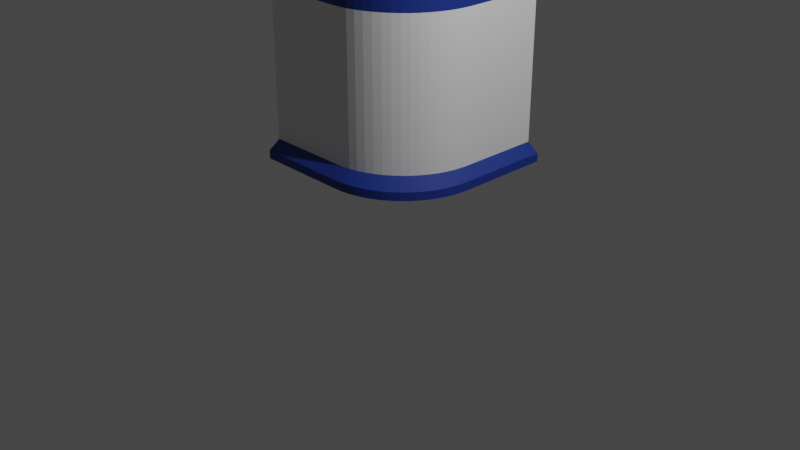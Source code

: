 # Source: wall_2_corner_2_8.blend  (saved by Blender 4.0.36; exported with 4.5.12 LTS)
import bpy
from mathutils import Matrix  # noqa: F401  (used for matrix-valued properties, if any)

bpy.ops.wm.read_factory_settings(use_empty=True)
scene = bpy.context.scene
scene.name = 'Scene'

# ---- collections
col_collection = bpy.data.collections.new('Collection'); scene.collection.children.link(col_collection)

# ---- materials (node trees are filled in below, after node groups)
mat_wall_2_core = bpy.data.materials.new('Wall_2_core')
mat_wall_2_core.alpha_threshold = 0.0
mat_wall_2_core.use_transparent_shadow = False
mat_wall_2_core.roughness = 0.5
mat_wall_2_core.line_color = (0.0, 0.0, 0.0, 1.0)
mat_wall_2_deco = bpy.data.materials.new('Wall_2_deco')
mat_wall_2_deco.use_transparent_shadow = False

# ---- material node trees
mat_wall_2_core.use_nodes = True; mat_wall_2_core.node_tree.nodes.clear()
_N = mat_wall_2_core.node_tree.nodes; _L = mat_wall_2_core.node_tree.links
n0 = _N.new('ShaderNodeOutputMaterial'); n0.name = 'Material Output'; n0.location = (300, 300)
n1 = _N.new('ShaderNodeBsdfPrincipled'); n1.name = 'Principled BSDF'; n1.location = (10, 300)
n1.distribution = 'GGX'
n1.subsurface_method = 'RANDOM_WALK_SKIN'
n1.inputs[3].default_value = 1.45
n1.inputs[27].default_value = (0.0, 0.0, 0.0, 1.0)
n1.inputs[28].default_value = 1.0
_L.new(n1.outputs[0], n0.inputs[0])
n0.is_active_output = True
mat_wall_2_deco.use_nodes = True; mat_wall_2_deco.node_tree.nodes.clear()
_N = mat_wall_2_deco.node_tree.nodes; _L = mat_wall_2_deco.node_tree.links
n0 = _N.new('ShaderNodeBsdfPrincipled'); n0.name = 'Principled BSDF'; n0.location = (10, 300)
n0.distribution = 'GGX'
n0.subsurface_method = 'RANDOM_WALK_SKIN'
n0.inputs[0].default_value = (0.01223, 0.03696, 0.2598, 1.0)
n0.inputs[3].default_value = 1.45
n0.inputs[27].default_value = (0.0, 0.0, 0.0, 1.0)
n0.inputs[28].default_value = 1.0
n1 = _N.new('ShaderNodeOutputMaterial'); n1.name = 'Material Output'; n1.location = (300, 300)
_L.new(n0.outputs[0], n1.inputs[0])
n1.is_active_output = True

# ---- world
world_world = bpy.data.worlds.new('World'); scene.world = world_world
world_world.use_nodes = True; world_world.node_tree.nodes.clear()
_N = world_world.node_tree.nodes; _L = world_world.node_tree.links
n0 = _N.new('ShaderNodeOutputWorld'); n0.name = 'World Output'; n0.location = (300, 300)
n1 = _N.new('ShaderNodeBackground'); n1.name = 'Background'; n1.location = (10, 300)
n1.inputs[0].default_value = (0.05088, 0.05088, 0.05088, 1.0)
_L.new(n1.outputs[0], n0.inputs[0])
n0.is_active_output = True
world_world.color = (0.05088, 0.05088, 0.05088)
world_world.use_sun_shadow = False
world_world.sun_shadow_jitter_overblur = 0.0

# ---- cameras
cam_camera = bpy.data.cameras.new('Camera')
cam_camera.clip_end = 100.0
cam_camera.ortho_scale = 7.314

# ---- lights
light_light = bpy.data.lights.new('Light', 'POINT')
light_light.transmission_factor = 0.0
light_light.use_soft_falloff = False
light_light.energy = 1000.0
light_light.shadow_soft_size = 0.1
light_light.shadow_maximum_resolution = 0.006
light_light.use_absolute_resolution = True

# ---- meshes
me_cube = bpy.data.meshes.new('Cube')
me_cube.from_pydata([(-2.0, 0.2, 0.0), (-1.0, 0.2, 0.0), (-5.215e-08, 1.0, 0.0), (7.451e-09, 2.0, 0.0), (-0.2, 1.0, 0.0), (-0.2, 2.0, 0.0), (-1.0, 0.0, 0.0), (-0.902, 0.004815, 0.0), (-0.8049, 0.01921, 0.0), (-0.7097, 0.04306, 0.0), (-0.6173, 0.07612, 0.0), (-0.5286, 0.1181, 0.0), (-0.4444, 0.1685, 0.0), (-0.3656, 0.227, 0.0), (-0.2929, 0.2929, 0.0), (-0.227, 0.3656, 0.0), (-0.1685, 0.4444, 0.0), (-0.1181, 0.5286, 0.0), (-0.07612, 0.6173, 0.0), (-0.04306, 0.7097, 0.0), (-0.01921, 0.8049, 0.0), (-0.004815, 0.902, 0.0), (-5.96e-08, 1.0, 0.0), (-1.0, 0.2, 0.0), (-0.9216, 0.2039, 0.0), (-0.8439, 0.2154, 0.0), (-0.7678, 0.2344, 0.0), (-0.6939, 0.2609, 0.0), (-0.6229, 0.2945, 0.0), (-0.5555, 0.3348, 0.0), (-0.4925, 0.3816, 0.0), (-0.4343, 0.4343, 0.0), (-0.3816, 0.4925, 0.0), (-0.3348, 0.5555, 0.0), (-0.2945, 0.6229, 0.0), (-0.2609, 0.6939, 0.0), (-0.2344, 0.7678, 0.0), (-0.2154, 0.8439, 0.0), (-0.2039, 0.9216, 0.0), (-0.2, 1.0, 0.0), (-2.0, 2.235e-08, 0.0), (-1.0, 2.235e-08, 0.0), (-5.215e-08, 1.0, 0.0), (7.451e-09, 2.0, 0.0), (-1.0, 0.0, 0.0), (-0.902, 0.004815, 0.0), (-0.8049, 0.01921, 0.0), (-0.7097, 0.04306, 0.0), (-0.6173, 0.07612, 0.0), (-0.5286, 0.1181, 0.0), (-0.4444, 0.1685, 0.0), (-0.3656, 0.227, 0.0), (-0.2929, 0.2929, 0.0), (-0.227, 0.3656, 0.0), (-0.1685, 0.4444, 0.0), (-0.1181, 0.5286, 0.0), (-0.07612, 0.6173, 0.0), (-0.04306, 0.7097, 0.0), (-0.01921, 0.8049, 0.0), (-0.004815, 0.902, 0.0), (-5.96e-08, 1.0, 0.0), (-2.0, 2.235e-08, 0.0), (-1.0, 2.235e-08, 0.0), (-5.215e-08, 1.0, 0.0), (7.451e-09, 2.0, 0.0), (-1.0, 0.0, 0.0), (-0.902, 0.004815, 0.0), (-0.8049, 0.01921, 0.0), (-0.7097, 0.04306, 0.0), (-0.6173, 0.07612, 0.0), (-0.5286, 0.1181, 0.0), (-0.4444, 0.1685, 0.0), (-0.3656, 0.227, 0.0), (-0.2929, 0.2929, 0.0), (-0.227, 0.3656, 0.0), (-0.1685, 0.4444, 0.0), (-0.1181, 0.5286, 0.0), (-0.07612, 0.6173, 0.0), (-0.04306, 0.7097, 0.0), (-0.01921, 0.8049, 0.0), (-0.004815, 0.902, 0.0), (-5.96e-08, 1.0, 0.0), (-2.0, -0.1439, 0.0), (-0.8561, -0.1439, 0.0), (0.1439, 0.8561, 0.0), (0.1439, 2.0, 0.0), (-0.8561, -0.1439, 0.0), (-0.7581, -0.1391, 0.0), (-0.661, -0.1247, 0.0), (-0.5658, -0.1009, 0.0), (-0.4734, -0.0678, 0.0), (-0.3847, -0.02584, 0.0), (-0.3005, 0.02461, 0.0), (-0.2217, 0.08307, 0.0), (-0.149, 0.149, 0.0), (-0.08307, 0.2217, 0.0), (-0.02461, 0.3005, 0.0), (0.02584, 0.3847, 0.0), (0.0678, 0.4734, 0.0), (0.1009, 0.5658, 0.0), (0.1247, 0.661, 0.0), (0.1391, 0.7581, 0.0), (0.1439, 0.8561, 0.0), (-2.0, 0.2, 0.0), (-0.2, 2.0, 0.0), (-1.0, 0.2, 0.0), (-0.9216, 0.2039, 0.0), (-0.8439, 0.2154, 0.0), (-0.7678, 0.2344, 0.0), (-0.6939, 0.2609, 0.0), (-0.6229, 0.2945, 0.0), (-0.5555, 0.3348, 0.0), (-0.4925, 0.3816, 0.0), (-0.4343, 0.4343, 0.0), (-0.3816, 0.4925, 0.0), (-0.3348, 0.5555, 0.0), (-0.2945, 0.6229, 0.0), (-0.2609, 0.6939, 0.0), (-0.2344, 0.7678, 0.0), (-0.2154, 0.8439, 0.0), (-0.2039, 0.9216, 0.0), (-0.2, 1.0, 0.0), (-2.0, 2.235e-08, 0.0), (7.451e-09, 2.0, 0.0), (-1.0, 0.0, 0.0), (-0.902, 0.004815, 0.0), (-0.8049, 0.01921, 0.0), (-0.7097, 0.04306, 0.0), (-0.6173, 0.07612, 0.0), (-0.5286, 0.1181, 0.0), (-0.4444, 0.1685, 0.0), (-0.3656, 0.227, 0.0), (-0.2929, 0.2929, 0.0), (-0.227, 0.3656, 0.0), (-0.1685, 0.4444, 0.0), (-0.1181, 0.5286, 0.0), (-0.07612, 0.6173, 0.0), (-0.04306, 0.7097, 0.0), (-0.01921, 0.8049, 0.0), (-0.004815, 0.902, 0.0), (-5.96e-08, 1.0, 0.0), (-2.0, -0.1439, 0.0), (0.1439, 2.0, 0.0), (-0.8561, -0.1439, 0.0), (-0.7581, -0.1391, 0.0), (-0.661, -0.1247, 0.0), (-0.5658, -0.1009, 0.0), (-0.4734, -0.0678, 0.0), (-0.3847, -0.02584, 0.0), (-0.3005, 0.02461, 0.0), (-0.2217, 0.08307, 0.0), (-0.149, 0.149, 0.0), (-0.08307, 0.2217, 0.0), (-0.02461, 0.3005, 0.0), (0.02584, 0.3847, 0.0), (0.0678, 0.4734, 0.0), (0.1009, 0.5658, 0.0), (0.1247, 0.661, 0.0), (0.1391, 0.7581, 0.0), (0.1439, 0.8561, 0.0), (-2.0, 0.2, 0.0), (-0.2, 2.0, 0.0), (-1.0, 0.2, 0.0), (-0.9216, 0.2039, 0.0), (-0.8439, 0.2154, 0.0), (-0.7678, 0.2344, 0.0), (-0.6939, 0.2609, 0.0), (-0.6229, 0.2945, 0.0), (-0.5555, 0.3348, 0.0), (-0.4925, 0.3816, 0.0), (-0.4343, 0.4343, 0.0), (-0.3816, 0.4925, 0.0), (-0.3348, 0.5555, 0.0), (-0.2945, 0.6229, 0.0), (-0.2609, 0.6939, 0.0), (-0.2344, 0.7678, 0.0), (-0.2154, 0.8439, 0.0), (-0.2039, 0.9216, 0.0), (-0.2, 1.0, 0.0), (-2.0, 2.235e-08, 0.0), (7.451e-09, 2.0, 0.0), (-1.0, 0.0, 0.0), (-0.902, 0.004815, 0.0), (-0.8049, 0.01921, 0.0), (-0.7097, 0.04306, 0.0), (-0.6173, 0.07612, 0.0), (-0.5286, 0.1181, 0.0), (-0.4444, 0.1685, 0.0), (-0.3656, 0.227, 0.0), (-0.2929, 0.2929, 0.0), (-0.227, 0.3656, 0.0), (-0.1685, 0.4444, 0.0), (-0.1181, 0.5286, 0.0), (-0.07612, 0.6173, 0.0), (-0.04306, 0.7097, 0.0), (-0.01921, 0.8049, 0.0), (-0.004815, 0.902, 0.0), (-5.96e-08, 1.0, 0.0), (-2.0, -0.1439, 0.0), (0.1439, 2.0, 0.0), (-0.8561, -0.1439, 0.0), (-0.7581, -0.1391, 0.0), (-0.661, -0.1247, 0.0), (-0.5658, -0.1009, 0.0), (-0.4734, -0.0678, 0.0), (-0.3847, -0.02584, 0.0), (-0.3005, 0.02461, 0.0), (-0.2217, 0.08307, 0.0), (-0.149, 0.149, 0.0), (-0.08307, 0.2217, 0.0), (-0.02461, 0.3005, 0.0), (0.02584, 0.3847, 0.0), (0.0678, 0.4734, 0.0), (0.1009, 0.5658, 0.0), (0.1247, 0.661, 0.0), (0.1391, 0.7581, 0.0), (0.1439, 0.8561, 0.0), (-2.0, 0.2, 0.2), (-0.2, 2.0, 0.2), (-1.0, 0.2, 0.2), (-0.9216, 0.2039, 0.2), (-0.8439, 0.2154, 0.2), (-0.7678, 0.2344, 0.2), (-0.6939, 0.2609, 0.2), (-0.6229, 0.2945, 0.2), (-0.5555, 0.3348, 0.2), (-0.4925, 0.3816, 0.2), (-0.4343, 0.4343, 0.2), (-0.3816, 0.4925, 0.2), (-0.3348, 0.5555, 0.2), (-0.2945, 0.6229, 0.2), (-0.2609, 0.6939, 0.2), (-0.2344, 0.7678, 0.2), (-0.2154, 0.8439, 0.2), (-0.2039, 0.9216, 0.2), (-0.2, 1.0, 0.2), (-2.0, 2.235e-08, 0.2), (7.451e-09, 2.0, 0.2), (-1.0, 0.0, 0.2), (-0.902, 0.004815, 0.2), (-0.8049, 0.01921, 0.2), (-0.7097, 0.04306, 0.2), (-0.6173, 0.07612, 0.2), (-0.5286, 0.1181, 0.2), (-0.4444, 0.1685, 0.2), (-0.3656, 0.227, 0.2), (-0.2929, 0.2929, 0.2), (-0.227, 0.3656, 0.2), (-0.1685, 0.4444, 0.2), (-0.1181, 0.5286, 0.2), (-0.07612, 0.6173, 0.2), (-0.04306, 0.7097, 0.2), (-0.01921, 0.8049, 0.2), (-0.004815, 0.902, 0.2), (-5.96e-08, 1.0, 0.2), (-2.0, -0.1439, 0.1), (0.1439, 2.0, 0.1), (-0.8561, -0.1439, 0.1), (-0.7581, -0.1391, 0.1), (-0.661, -0.1247, 0.1), (-0.5658, -0.1009, 0.1), (-0.4734, -0.0678, 0.1), (-0.3847, -0.02584, 0.1), (-0.3005, 0.02461, 0.1), (-0.2217, 0.08307, 0.1), (-0.149, 0.149, 0.1), (-0.08307, 0.2217, 0.1), (-0.02461, 0.3005, 0.1), (0.02584, 0.3847, 0.1), (0.0678, 0.4734, 0.1), (0.1009, 0.5658, 0.1), (0.1247, 0.661, 0.1), (0.1391, 0.7581, 0.1), (0.1439, 0.8561, 0.1), (-2.0, 0.2, 0.2), (-0.2, 2.0, 0.2), (-1.0, 0.2, 0.2), (-0.9216, 0.2039, 0.2), (-0.8439, 0.2154, 0.2), (-0.7678, 0.2344, 0.2), (-0.6939, 0.2609, 0.2), (-0.6229, 0.2945, 0.2), (-0.5555, 0.3348, 0.2), (-0.4925, 0.3816, 0.2), (-0.4343, 0.4343, 0.2), (-0.3816, 0.4925, 0.2), (-0.3348, 0.5555, 0.2), (-0.2945, 0.6229, 0.2), (-0.2609, 0.6939, 0.2), (-0.2344, 0.7678, 0.2), (-0.2154, 0.8439, 0.2), (-0.2039, 0.9216, 0.2), (-0.2, 1.0, 0.2), (-2.0, 2.235e-08, 0.2), (7.451e-09, 2.0, 0.2), (-1.0, 0.0, 0.2), (-0.902, 0.004815, 0.2), (-0.8049, 0.01921, 0.2), (-0.7097, 0.04306, 0.2), (-0.6173, 0.07612, 0.2), (-0.5286, 0.1181, 0.2), (-0.4444, 0.1685, 0.2), (-0.3656, 0.227, 0.2), (-0.2929, 0.2929, 0.2), (-0.227, 0.3656, 0.2), (-0.1685, 0.4444, 0.2), (-0.1181, 0.5286, 0.2), (-0.07612, 0.6173, 0.2), (-0.04306, 0.7097, 0.2), (-0.01921, 0.8049, 0.2), (-0.004815, 0.902, 0.2), (-5.96e-08, 1.0, 0.2), (-2.0, 0.2, 2.1), (-0.2, 2.0, 2.1), (-1.0, 0.2, 2.1), (-0.9216, 0.2039, 2.1), (-0.8439, 0.2154, 2.1), (-0.7678, 0.2344, 2.1), (-0.6939, 0.2609, 2.1), (-0.6229, 0.2945, 2.1), (-0.5555, 0.3348, 2.1), (-0.4925, 0.3816, 2.1), (-0.4343, 0.4343, 2.1), (-0.3816, 0.4925, 2.1), (-0.3348, 0.5555, 2.1), (-0.2945, 0.6229, 2.1), (-0.2609, 0.6939, 2.1), (-0.2344, 0.7678, 2.1), (-0.2154, 0.8439, 2.1), (-0.2039, 0.9216, 2.1), (-0.2, 1.0, 2.1), (-2.0, 2.235e-08, 2.1), (7.451e-09, 2.0, 2.1), (-1.0, 0.0, 2.1), (-0.902, 0.004815, 2.1), (-0.8049, 0.01921, 2.1), (-0.7097, 0.04306, 2.1), (-0.6173, 0.07612, 2.1), (-0.5286, 0.1181, 2.1), (-0.4444, 0.1685, 2.1), (-0.3656, 0.227, 2.1), (-0.2929, 0.2929, 2.1), (-0.227, 0.3656, 2.1), (-0.1685, 0.4444, 2.1), (-0.1181, 0.5286, 2.1), (-0.07612, 0.6173, 2.1), (-0.04306, 0.7097, 2.1), (-0.01921, 0.8049, 2.1), (-0.004815, 0.902, 2.1), (-5.96e-08, 1.0, 2.1), (-2.0, 0.2, 2.2), (-0.2, 2.0, 2.2), (-1.0, 0.2, 2.2), (-0.9216, 0.2039, 2.2), (-0.8439, 0.2154, 2.2), (-0.7678, 0.2344, 2.2), (-0.6939, 0.2609, 2.2), (-0.6229, 0.2945, 2.2), (-0.5555, 0.3348, 2.2), (-0.4925, 0.3816, 2.2), (-0.4343, 0.4343, 2.2), (-0.3816, 0.4925, 2.2), (-0.3348, 0.5555, 2.2), (-0.2945, 0.6229, 2.2), (-0.2609, 0.6939, 2.2), (-0.2344, 0.7678, 2.2), (-0.2154, 0.8439, 2.2), (-0.2039, 0.9216, 2.2), (-0.2, 1.0, 2.2), (-2.0, 2.235e-08, 2.2), (7.451e-09, 2.0, 2.2), (-1.0, 0.0, 2.2), (-0.902, 0.004815, 2.2), (-0.8049, 0.01921, 2.2), (-0.7097, 0.04306, 2.2), (-0.6173, 0.07612, 2.2), (-0.5286, 0.1181, 2.2), (-0.4444, 0.1685, 2.2), (-0.3656, 0.227, 2.2), (-0.2929, 0.2929, 2.2), (-0.227, 0.3656, 2.2), (-0.1685, 0.4444, 2.2), (-0.1181, 0.5286, 2.2), (-0.07612, 0.6173, 2.2), (-0.04306, 0.7097, 2.2), (-0.01921, 0.8049, 2.2), (-0.004815, 0.902, 2.2), (-5.96e-08, 1.0, 2.2), (-2.0, 0.2, 2.7), (-0.2, 2.0, 2.7), (-1.0, 0.2, 2.7), (-0.9216, 0.2039, 2.7), (-0.8439, 0.2154, 2.7), (-0.7678, 0.2344, 2.7), (-0.6939, 0.2609, 2.7), (-0.6229, 0.2945, 2.7), (-0.5555, 0.3348, 2.7), (-0.4925, 0.3816, 2.7), (-0.4343, 0.4343, 2.7), (-0.3816, 0.4925, 2.7), (-0.3348, 0.5555, 2.7), (-0.2945, 0.6229, 2.7), (-0.2609, 0.6939, 2.7), (-0.2344, 0.7678, 2.7), (-0.2154, 0.8439, 2.7), (-0.2039, 0.9216, 2.7), (-0.2, 1.0, 2.7), (-2.0, 2.235e-08, 2.7), (7.451e-09, 2.0, 2.7), (-1.0, 0.0, 2.7), (-0.902, 0.004815, 2.7), (-0.8049, 0.01921, 2.7), (-0.7097, 0.04306, 2.7), (-0.6173, 0.07612, 2.7), (-0.5286, 0.1181, 2.7), (-0.4444, 0.1685, 2.7), (-0.3656, 0.227, 2.7), (-0.2929, 0.2929, 2.7), (-0.227, 0.3656, 2.7), (-0.1685, 0.4444, 2.7), (-0.1181, 0.5286, 2.7), (-0.07612, 0.6173, 2.7), (-0.04306, 0.7097, 2.7), (-0.01921, 0.8049, 2.7), (-0.004815, 0.902, 2.7), (-5.96e-08, 1.0, 2.7), (-0.3847, -0.02584, 0.1), (-2.0, 2.235e-08, 2.7), (7.451e-09, 2.0, 2.7), (-1.0, 0.0, 2.7), (-0.902, 0.004815, 2.7), (-0.8049, 0.01921, 2.7), (-0.7097, 0.04306, 2.7), (-0.6173, 0.07612, 2.7), (-0.5286, 0.1181, 2.7), (-0.4444, 0.1685, 2.7), (-0.3656, 0.227, 2.7), (-0.2929, 0.2929, 2.7), (-0.227, 0.3656, 2.7), (-0.1685, 0.4444, 2.7), (-0.1181, 0.5286, 2.7), (-0.07612, 0.6173, 2.7), (-0.04306, 0.7097, 2.7), (-0.01921, 0.8049, 2.7), (-0.004815, 0.902, 2.7), (-5.96e-08, 1.0, 2.7), (-2.0, 0.2, 2.7), (-0.2, 2.0, 2.7), (-1.0, 0.2, 2.7), (-0.9216, 0.2039, 2.7), (-0.8439, 0.2154, 2.7), (-0.7678, 0.2344, 2.7), (-0.6939, 0.2609, 2.7), (-0.6229, 0.2945, 2.7), (-0.5555, 0.3348, 2.7), (-0.4925, 0.3816, 2.7), (-0.4343, 0.4343, 2.7), (-0.3816, 0.4925, 2.7), (-0.3348, 0.5555, 2.7), (-0.2945, 0.6229, 2.7), (-0.2609, 0.6939, 2.7), (-0.2344, 0.7678, 2.7), (-0.2154, 0.8439, 2.7), (-0.2039, 0.9216, 2.7), (-0.2, 1.0, 2.7), (-2.0, 2.235e-08, 2.7), (7.451e-09, 2.0, 2.7), (-1.0, 0.0, 2.7), (-0.902, 0.004815, 2.7), (-0.8049, 0.01921, 2.7), (-0.7097, 0.04306, 2.7), (-0.6173, 0.07612, 2.7), (-0.5286, 0.1181, 2.7), (-0.4444, 0.1685, 2.7), (-0.3656, 0.227, 2.7), (-0.2929, 0.2929, 2.7), (-0.227, 0.3656, 2.7), (-0.1685, 0.4444, 2.7), (-0.1181, 0.5286, 2.7), (-0.07612, 0.6173, 2.7), (-0.04306, 0.7097, 2.7), (-0.01921, 0.8049, 2.7), (-0.004815, 0.902, 2.7), (-5.96e-08, 1.0, 2.7), (-2.0, 0.2, 2.7), (-0.2, 2.0, 2.7), (-1.0, 0.2, 2.7), (-0.9216, 0.2039, 2.7), (-0.8439, 0.2154, 2.7), (-0.7678, 0.2344, 2.7), (-0.6939, 0.2609, 2.7), (-0.6229, 0.2945, 2.7), (-0.5555, 0.3348, 2.7), (-0.4925, 0.3816, 2.7), (-0.4343, 0.4343, 2.7), (-0.3816, 0.4925, 2.7), (-0.3348, 0.5555, 2.7), (-0.2945, 0.6229, 2.7), (-0.2609, 0.6939, 2.7), (-0.2344, 0.7678, 2.7), (-0.2154, 0.8439, 2.7), (-0.2039, 0.9216, 2.7), (-0.2, 1.0, 2.7), (-2.0, 2.235e-08, 2.7), (7.451e-09, 2.0, 2.7), (-1.0, 0.0, 2.7), (-0.902, 0.004815, 2.7), (-0.8049, 0.01921, 2.7), (-0.7097, 0.04306, 2.7), (-0.6173, 0.07612, 2.7), (-0.5286, 0.1181, 2.7), (-0.4444, 0.1685, 2.7), (-0.3656, 0.227, 2.7), (-0.2929, 0.2929, 2.7), (-0.227, 0.3656, 2.7), (-0.1685, 0.4444, 2.7), (-0.1181, 0.5286, 2.7), (-0.07612, 0.6173, 2.7), (-0.04306, 0.7097, 2.7), (-0.01921, 0.8049, 2.7), (-0.004815, 0.902, 2.7), (-5.96e-08, 1.0, 2.7), (-2.0, 0.2, 2.7), (-0.2, 2.0, 2.7), (-1.0, 0.2, 2.7), (-0.9216, 0.2039, 2.7), (-0.8439, 0.2154, 2.7), (-0.7678, 0.2344, 2.7), (-0.6939, 0.2609, 2.7), (-0.6229, 0.2945, 2.7), (-0.5555, 0.3348, 2.7), (-0.4925, 0.3816, 2.7), (-0.4343, 0.4343, 2.7), (-0.3816, 0.4925, 2.7), (-0.3348, 0.5555, 2.7), (-0.2945, 0.6229, 2.7), (-0.2609, 0.6939, 2.7), (-0.2344, 0.7678, 2.7), (-0.2154, 0.8439, 2.7), (-0.2039, 0.9216, 2.7), (-0.2, 1.0, 2.7), (-2.0, 2.235e-08, 2.7), (7.451e-09, 2.0, 2.7), (-1.0, 0.0, 2.7), (-0.902, 0.004815, 2.7), (-0.8049, 0.01921, 2.7), (-0.7097, 0.04306, 2.7), (-0.6173, 0.07612, 2.7), (-0.5286, 0.1181, 2.7), (-0.4444, 0.1685, 2.7), (-0.3656, 0.227, 2.7), (-0.2929, 0.2929, 2.7), (-0.227, 0.3656, 2.7), (-0.1685, 0.4444, 2.7), (-0.1181, 0.5286, 2.7), (-0.07612, 0.6173, 2.7), (-0.04306, 0.7097, 2.7), (-0.01921, 0.8049, 2.7), (-0.004815, 0.902, 2.7), (-5.96e-08, 1.0, 2.7), (-2.0, -0.1, 2.75), (0.1, 2.0, 2.75), (-0.9, -0.1, 2.75), (-0.802, -0.09518, 2.75), (-0.7049, -0.08079, 2.75), (-0.6097, -0.05694, 2.75), (-0.5173, -0.02388, 2.75), (-0.4286, 0.01808, 2.75), (-0.3444, 0.06853, 2.75), (-0.2656, 0.127, 2.75), (-0.1929, 0.1929, 2.75), (-0.127, 0.2656, 2.75), (-0.06853, 0.3444, 2.75), (-0.01808, 0.4286, 2.75), (0.02388, 0.5173, 2.75), (0.05694, 0.6097, 2.75), (0.08079, 0.7049, 2.75), (0.09518, 0.802, 2.75), (0.1, 0.9, 2.75), (-2.0, 0.2, 2.8), (-0.2, 2.0, 2.8), (-1.0, 0.2, 2.8), (-0.9216, 0.2039, 2.8), (-0.8439, 0.2154, 2.8), (-0.7678, 0.2344, 2.8), (-0.6939, 0.2609, 2.8), (-0.6229, 0.2945, 2.8), (-0.5555, 0.3348, 2.8), (-0.4925, 0.3816, 2.8), (-0.4343, 0.4343, 2.8), (-0.3816, 0.4925, 2.8), (-0.3348, 0.5555, 2.8), (-0.2945, 0.6229, 2.8), (-0.2609, 0.6939, 2.8), (-0.2344, 0.7678, 2.8), (-0.2154, 0.8439, 2.8), (-0.2039, 0.9216, 2.8), (-0.2, 1.0, 2.8), (-2.0, 2.235e-08, 2.8), (7.451e-09, 2.0, 2.8), (-1.0, 0.0, 2.8), (-0.902, 0.004815, 2.8), (-0.8049, 0.01921, 2.8), (-0.7097, 0.04306, 2.8), (-0.6173, 0.07612, 2.8), (-0.5286, 0.1181, 2.8), (-0.4444, 0.1685, 2.8), (-0.3656, 0.227, 2.8), (-0.2929, 0.2929, 2.8), (-0.227, 0.3656, 2.8), (-0.1685, 0.4444, 2.8), (-0.1181, 0.5286, 2.8), (-0.07612, 0.6173, 2.8), (-0.04306, 0.7097, 2.8), (-0.01921, 0.8049, 2.8), (-0.004815, 0.902, 2.8), (-5.96e-08, 1.0, 2.8), (-2.0, -0.1, 2.8), (0.1, 2.0, 2.8), (-0.9, -0.1, 2.8), (-0.802, -0.09518, 2.8), (-0.7049, -0.08079, 2.8), (-0.6097, -0.05694, 2.8), (-0.5173, -0.02388, 2.8), (-0.4286, 0.01808, 2.8), (-0.3444, 0.06853, 2.8), (-0.2656, 0.127, 2.8), (-0.1929, 0.1929, 2.8), (-0.127, 0.2656, 2.8), (-0.06853, 0.3444, 2.8), (-0.01808, 0.4286, 2.8), (0.02388, 0.5173, 2.8), (0.05694, 0.6097, 2.8), (0.08079, 0.7049, 2.8), (0.09518, 0.802, 2.8), (0.1, 0.9, 2.8), (-0.9608, 0.2019, 2.8), (-0.8828, 0.2096, 2.8), (-0.8058, 0.2249, 2.8), (-0.7308, 0.2477, 2.8), (-0.6584, 0.2777, 2.8), (-0.5892, 0.3146, 2.8), (-0.524, 0.3582, 2.8), (-0.4634, 0.408, 2.8), (-0.408, 0.4634, 2.8), (-0.3582, 0.524, 2.8), (-0.3146, 0.5892, 2.8), (-0.2777, 0.6584, 2.8), (-0.2477, 0.7308, 2.8), (-0.2249, 0.8059, 2.8), (-0.2096, 0.8828, 2.8), (-0.2019, 0.9608, 2.8), (-0.951, 0.002408, 2.8), (-0.8534, 0.01202, 2.8), (-0.7573, 0.03114, 2.8), (-0.6635, 0.05959, 2.8), (-0.573, 0.0971, 2.8), (-0.4865, 0.1433, 2.8), (-0.405, 0.1978, 2.8), (-0.3293, 0.2599, 2.8), (-0.2599, 0.3292, 2.8), (-0.1978, 0.405, 2.8), (-0.1433, 0.4865, 2.8), (-0.0971, 0.573, 2.8), (-0.05959, 0.6635, 2.8), (-0.03114, 0.7573, 2.8), (-0.01202, 0.8534, 2.8), (-0.002408, 0.951, 2.8), (-0.851, -0.09759, 2.8), (-0.7534, -0.08798, 2.8), (-0.6573, -0.06886, 2.8), (-0.5635, -0.04041, 2.8), (-0.473, -0.0029, 2.8), (-0.3865, 0.0433, 2.8), (-0.305, 0.09776, 2.8), (-0.2293, 0.1599, 2.8), (-0.1599, 0.2292, 2.8), (-0.09776, 0.305, 2.8), (-0.0433, 0.3865, 2.8), (0.0029, 0.473, 2.8), (0.04041, 0.5635, 2.8), (0.06886, 0.6573, 2.8), (0.08798, 0.7534, 2.8), (0.09759, 0.851, 2.8), (-2.0, 0.2, 2.1), (-0.2, 2.0, 2.1), (-1.0, 0.2, 2.1), (-0.9216, 0.2039, 2.1), (-0.8439, 0.2154, 2.1), (-0.7678, 0.2344, 2.1), (-0.6939, 0.2609, 2.1), (-0.6229, 0.2945, 2.1), (-0.5555, 0.3348, 2.1), (-0.4925, 0.3816, 2.1), (-0.4343, 0.4343, 2.1), (-0.3816, 0.4925, 2.1), (-0.3348, 0.5555, 2.1), (-0.2945, 0.6229, 2.1), (-0.2609, 0.6939, 2.1), (-0.2344, 0.7678, 2.1), (-0.2154, 0.8439, 2.1), (-0.2039, 0.9216, 2.1), (-0.2, 1.0, 2.1), (-2.0, 2.235e-08, 2.1), (7.451e-09, 2.0, 2.1), (-1.0, 0.0, 2.1), (-0.902, 0.004815, 2.1), (-0.8049, 0.01921, 2.1), (-0.7097, 0.04306, 2.1), (-0.6173, 0.07612, 2.1), (-0.5286, 0.1181, 2.1), (-0.4444, 0.1685, 2.1), (-0.3656, 0.227, 2.1), (-0.2929, 0.2929, 2.1), (-0.227, 0.3656, 2.1), (-0.1685, 0.4444, 2.1), (-0.1181, 0.5286, 2.1), (-0.07612, 0.6173, 2.1), (-0.04306, 0.7097, 2.1), (-0.01921, 0.8049, 2.1), (-0.004815, 0.902, 2.1), (-5.96e-08, 1.0, 2.1), (-1.5, 1.118e-08, 0.2), (-1.0, 0.0, 1.95), (-2.0, 2.235e-08, 1.95), (-2.608e-08, 1.5, 0.2), (-5.96e-08, 1.0, 1.95), (7.451e-09, 2.0, 1.95), (-0.951, 0.002408, 0.2), (-0.8534, 0.01202, 0.2), (-0.7573, 0.03114, 0.2), (-0.6635, 0.05959, 0.2), (-0.573, 0.0971, 0.2), (-0.4865, 0.1433, 0.2), (-0.405, 0.1978, 0.2), (-0.3293, 0.2599, 0.2), (-0.2599, 0.3292, 0.2), (-0.1978, 0.405, 0.2), (-0.1433, 0.4865, 0.2), (-0.0971, 0.573, 0.2), (-0.05959, 0.6635, 0.2), (-0.03114, 0.7573, 0.2), (-0.01202, 0.8534, 0.2), (-0.002408, 0.951, 0.2), (-0.951, 0.002408, 2.1), (-0.8534, 0.01202, 2.1), (-0.7573, 0.03114, 2.1), (-0.6635, 0.05959, 2.1), (-0.573, 0.0971, 2.1), (-0.4865, 0.1433, 2.1), (-0.405, 0.1978, 2.1), (-0.3293, 0.2599, 2.1), (-0.2599, 0.3292, 2.1), (-0.1978, 0.405, 2.1), (-0.1433, 0.4865, 2.1), (-0.0971, 0.573, 2.1), (-0.05959, 0.6635, 2.1), (-0.03114, 0.7573, 2.1), (-0.01202, 0.8534, 2.1), (-0.002408, 0.951, 2.1), (-0.2929, 0.2929, 1.95), (-0.227, 0.3656, 1.95), (-0.1685, 0.4444, 1.95), (-0.1181, 0.5286, 1.95), (-0.07612, 0.6173, 1.95), (-0.04306, 0.7097, 1.95), (-0.01921, 0.8049, 1.95), (-0.902, 0.004815, 1.95), (-0.004815, 0.902, 1.95), (-0.8049, 0.01921, 1.95), (-0.7097, 0.04306, 1.95), (-0.6173, 0.07612, 1.95), (-0.5286, 0.1181, 1.95), (-0.4444, 0.1685, 1.95), (-0.3656, 0.227, 1.95), (-0.3293, 0.2599, 1.95), (-0.405, 0.1978, 1.95), (-0.4865, 0.1433, 1.95), (-0.573, 0.0971, 1.95), (-0.6635, 0.05959, 1.95), (-0.7573, 0.03114, 1.95), (-0.8534, 0.01202, 1.95), (-0.01202, 0.8534, 1.95), (-0.03114, 0.7573, 1.95), (-0.05959, 0.6635, 1.95), (-0.0971, 0.573, 1.95), (-0.1433, 0.4865, 1.95), (-0.1978, 0.405, 1.95), (-0.2599, 0.3292, 1.95)], [(42, 2), (3, 43), (62, 41), (40, 61), (63, 42), (43, 64), (83, 62), (84, 63), (82, 141), (122, 61), (85, 142), (123, 64), (5, 104), (0, 103), (141, 198), (179, 122), (142, 199), (180, 123), (103, 160), (104, 161), (252, 195), (245, 188), (253, 196), (246, 189), (181, 238), (254, 197), (182, 239), (183, 240), (184, 241), (185, 242), (186, 243), (187, 244), (190, 247), (248, 191), (192, 249), (193, 250), (194, 251), (161, 218), (217, 236), (275, 218), (332, 370), (262, 426), (599, 616), (407, 541), (388, 522), (523, 389), (704, 332), (180, 294)], [(6, 44, 45, 7), (21, 59, 60, 22), (14, 52, 53, 15), (7, 45, 46, 8), (15, 53, 54, 16), (8, 46, 47, 9), (16, 54, 55, 17), (9, 47, 48, 10), (17, 55, 56, 18), (10, 48, 49, 11), (18, 56, 57, 19), (11, 49, 50, 12), (19, 57, 58, 20), (12, 50, 51, 13), (20, 58, 59, 21), (13, 51, 52, 14), (47, 68, 69, 48), (55, 76, 77, 56), (48, 69, 70, 49), (56, 77, 78, 57), (49, 70, 71, 50), (57, 78, 79, 58), (50, 71, 72, 51), (58, 79, 80, 59), (51, 72, 73, 52), (44, 65, 66, 45), (59, 80, 81, 60), (52, 73, 74, 53), (45, 66, 67, 46), (53, 74, 75, 54), (46, 67, 68, 47), (54, 75, 76, 55), (71, 130, 131, 72), (75, 96, 153, 134), (34, 33, 115, 116), (70, 129, 130, 71), (95, 74, 133, 152), (33, 32, 114, 115), (69, 128, 129, 70), (67, 88, 145, 126), (32, 31, 113, 114), (68, 127, 128, 69), (87, 66, 125, 144), (31, 30, 112, 113), (67, 126, 127, 68), (102, 159, 158, 101), (30, 29, 111, 112), (66, 125, 126, 67), (101, 158, 157, 100), (29, 28, 110, 111), (35, 34, 116, 117), (68, 89, 146, 127), (72, 131, 132, 73), (36, 35, 117, 118), (76, 97, 154, 135), (73, 132, 133, 74), (37, 36, 118, 119), (69, 90, 147, 128), (74, 133, 134, 75), (38, 37, 119, 120), (77, 98, 155, 136), (75, 134, 135, 76), (39, 38, 120, 121), (70, 91, 148, 129), (76, 135, 136, 77), (78, 99, 156, 137), (77, 136, 137, 78), (71, 92, 149, 130), (87, 144, 143, 86), (78, 137, 138, 79), (88, 145, 144, 87), (79, 138, 139, 80), (89, 146, 145, 88), (80, 139, 140, 81), (79, 100, 157, 138), (90, 147, 146, 89), (72, 93, 150, 131), (91, 148, 147, 90), (92, 149, 148, 91), (93, 150, 149, 92), (80, 101, 158, 139), (94, 151, 150, 93), (73, 94, 151, 132), (95, 152, 151, 94), (86, 143, 124, 65), (24, 23, 105, 106), (96, 153, 152, 95), (81, 140, 159, 102), (25, 24, 106, 107), (97, 154, 153, 96), (26, 25, 107, 108), (98, 155, 154, 97), (27, 26, 108, 109), (99, 156, 155, 98), (28, 27, 109, 110), (100, 157, 156, 99), (65, 124, 125, 66), (133, 190, 191, 134), (127, 146, 203, 184), (134, 191, 192, 135), (106, 105, 162, 163), (135, 154, 211, 192), (135, 192, 193, 136), (107, 106, 163, 164), (128, 147, 204, 185), (136, 193, 194, 137), (108, 107, 164, 165), (136, 155, 212, 193), (137, 194, 195, 138), (109, 108, 165, 166), (129, 148, 205, 186), (138, 195, 196, 139), (110, 109, 166, 167), (137, 156, 213, 194), (139, 196, 197, 140), (111, 110, 167, 168), (130, 149, 206, 187), (144, 201, 200, 143), (112, 111, 168, 169), (145, 202, 201, 144), (113, 112, 169, 170), (138, 157, 214, 195), (146, 203, 202, 145), (114, 113, 170, 171), (131, 150, 207, 188), (147, 204, 203, 146), (115, 114, 171, 172), (148, 205, 204, 147), (116, 115, 172, 173), (139, 158, 215, 196), (149, 206, 205, 148), (117, 116, 173, 174), (132, 151, 208, 189), (150, 207, 206, 149), (118, 117, 174, 175), (143, 200, 181, 124), (151, 208, 207, 150), (119, 118, 175, 176), (140, 197, 216, 159), (152, 209, 208, 151), (120, 119, 176, 177), (153, 210, 209, 152), (121, 120, 177, 178), (154, 211, 210, 153), (124, 181, 182, 125), (155, 212, 211, 154), (125, 182, 183, 126), (156, 213, 212, 155), (126, 183, 184, 127), (157, 214, 213, 156), (127, 184, 185, 128), (158, 215, 214, 157), (128, 185, 186, 129), (159, 216, 215, 158), (129, 186, 187, 130), (144, 125, 182, 201), (130, 187, 188, 131), (126, 145, 202, 183), (131, 188, 189, 132), (152, 133, 190, 209), (132, 189, 190, 133), (134, 153, 210, 191), (242, 299, 731, 298, 241), (226, 225, 282, 283), (243, 300, 732, 299, 242), (227, 226, 283, 284), (244, 301, 733, 300, 243), (228, 227, 284, 285), (245, 302, 734, 301, 244), (229, 228, 285, 286), (246, 303, 735, 302, 245), (230, 229, 286, 287), (247, 304, 736, 303, 246), (231, 230, 287, 288), (248, 305, 737, 304, 247), (232, 231, 288, 289), (249, 306, 738, 305, 248), (233, 232, 289, 290), (220, 219, 276, 277), (250, 307, 739, 306, 249), (234, 233, 290, 291), (221, 220, 277, 278), (251, 308, 740, 307, 250), (235, 234, 291, 292), (222, 221, 278, 279), (252, 309, 741, 308, 251), (239, 296, 728, 295, 238), (223, 222, 279, 280), (253, 310, 742, 309, 252), (240, 297, 729, 296, 239), (224, 223, 280, 281), (254, 311, 743, 310, 253), (241, 298, 730, 297, 240), (225, 224, 281, 282), (287, 286, 324, 325), (788, 752, 341, 760), (288, 287, 325, 326), (787, 753, 342, 761), (289, 288, 326, 327), (786, 754, 343, 762), (290, 289, 327, 328), (277, 276, 314, 315), (785, 755, 344, 763), (291, 290, 328, 329), (278, 277, 315, 316), (784, 756, 345, 764), (292, 291, 329, 330), (279, 278, 316, 317), (783, 757, 346, 765), (767, 334, 333, 723), (280, 279, 317, 318), (782, 758, 347, 766), (781, 745, 334, 767), (281, 280, 318, 319), (780, 746, 335, 769), (282, 281, 319, 320), (779, 747, 336, 770), (275, 292, 330, 313), (283, 282, 320, 321), (778, 748, 337, 771), (284, 283, 321, 322), (777, 749, 338, 772), (274, 312, 314, 276), (285, 284, 322, 323), (776, 750, 339, 773), (286, 285, 323, 324), (775, 751, 340, 774), (344, 382, 381, 343, 754), (328, 327, 365, 366), (315, 314, 352, 353), (345, 383, 382, 344, 755), (329, 328, 366, 367), (316, 315, 353, 354), (346, 384, 383, 345, 756), (330, 329, 367, 368), (317, 316, 354, 355), (347, 385, 384, 346, 757), (334, 372, 371, 333, 744), (318, 317, 355, 356), (348, 386, 385, 347, 758), (335, 373, 372, 334, 745), (319, 318, 356, 357), (349, 387, 386, 348, 759), (336, 374, 373, 335, 746), (320, 319, 357, 358), (337, 375, 374, 336, 747), (321, 320, 358, 359), (338, 376, 375, 337, 748), (322, 321, 359, 360), (339, 377, 376, 338, 749), (323, 322, 360, 361), (313, 330, 368, 351), (340, 378, 377, 339, 750), (324, 323, 361, 362), (312, 350, 352, 314), (341, 379, 378, 340, 751), (325, 324, 362, 363), (342, 380, 379, 341, 752), (326, 325, 363, 364), (343, 381, 380, 342, 753), (327, 326, 364, 365), (386, 424, 423, 385), (373, 411, 410, 372), (357, 356, 394, 395), (387, 425, 424, 386), (374, 412, 411, 373), (358, 357, 395, 396), (375, 413, 412, 374), (359, 358, 396, 397), (376, 414, 413, 375), (360, 359, 397, 398), (370, 408, 425, 387), (377, 415, 414, 376), (361, 360, 398, 399), (351, 368, 406, 389), (378, 416, 415, 377), (362, 361, 399, 400), (350, 388, 390, 352), (379, 417, 416, 378), (363, 362, 400, 401), (369, 371, 409, 407), (380, 418, 417, 379), (364, 363, 401, 402), (381, 419, 418, 380), (365, 364, 402, 403), (382, 420, 419, 381), (366, 365, 403, 404), (353, 352, 390, 391), (383, 421, 420, 382), (367, 366, 404, 405), (354, 353, 391, 392), (384, 422, 421, 383), (368, 367, 405, 406), (355, 354, 392, 393), (385, 423, 422, 384), (372, 410, 409, 371), (356, 355, 393, 394), (419, 439, 438, 418), (412, 432, 431, 411), (420, 440, 439, 419), (413, 433, 432, 412), (408, 428, 445, 425), (421, 441, 440, 420), (414, 434, 433, 413), (422, 442, 441, 421), (415, 435, 434, 414), (423, 443, 442, 422), (416, 436, 435, 415), (407, 409, 429, 427), (424, 444, 443, 423), (417, 437, 436, 416), (410, 430, 429, 409), (425, 445, 444, 424), (418, 438, 437, 417), (411, 431, 430, 410), (437, 475, 474, 436), (395, 394, 452, 453), (436, 474, 473, 435), (394, 393, 451, 452), (435, 473, 472, 434), (393, 392, 450, 451), (434, 472, 471, 433), (392, 391, 449, 450), (433, 471, 470, 432), (391, 390, 448, 449), (432, 470, 469, 431), (431, 469, 468, 430), (430, 468, 467, 429), (460, 459, 497, 498), (459, 458, 496, 497), (458, 457, 495, 496), (465, 467, 505, 503), (457, 456, 494, 495), (466, 504, 521, 483), (456, 455, 493, 494), (483, 521, 520, 482), (455, 454, 492, 493), (482, 520, 519, 481), (454, 453, 491, 492), (481, 519, 518, 480), (453, 452, 490, 491), (480, 518, 517, 479), (396, 395, 453, 454), (438, 476, 475, 437), (397, 396, 454, 455), (439, 477, 476, 438), (398, 397, 455, 456), (440, 478, 477, 439), (399, 398, 456, 457), (441, 479, 478, 440), (389, 406, 464, 447), (400, 399, 457, 458), (442, 480, 479, 441), (388, 446, 448, 390), (401, 400, 458, 459), (443, 481, 480, 442), (402, 401, 459, 460), (444, 482, 481, 443), (403, 402, 460, 461), (445, 483, 482, 444), (404, 403, 461, 462), (428, 466, 483, 445), (405, 404, 462, 463), (427, 429, 467, 465), (406, 405, 463, 464), (490, 489, 527, 528), (517, 555, 554, 516), (489, 488, 526, 527), (516, 554, 553, 515), (488, 487, 525, 526), (515, 553, 552, 514), (487, 486, 524, 525), (514, 552, 551, 513), (513, 551, 550, 512), (512, 550, 549, 511), (511, 549, 548, 510), (510, 548, 547, 509), (461, 460, 498, 499), (462, 461, 499, 500), (463, 462, 500, 501), (464, 463, 501, 502), (447, 464, 502, 485), (446, 484, 486, 448), (468, 506, 505, 467), (469, 507, 506, 468), (470, 508, 507, 469), (471, 509, 508, 470), (472, 510, 509, 471), (473, 511, 510, 472), (474, 512, 511, 473), (475, 513, 512, 474), (476, 514, 513, 475), (449, 448, 486, 487), (477, 515, 514, 476), (450, 449, 487, 488), (478, 516, 515, 477), (451, 450, 488, 489), (479, 517, 516, 478), (452, 451, 489, 490), (574, 575, 632, 680, 631), (547, 546, 603, 655, 604), (573, 574, 631, 679, 630), (546, 545, 602, 654, 603), (572, 573, 630, 678, 629), (545, 544, 601, 653, 602), (571, 572, 629, 677, 628), (544, 543, 600, 652, 601), (570, 571, 628, 676, 627), (522, 579, 581, 524), (569, 570, 627, 675, 626), (523, 540, 597, 580), (568, 569, 626, 674, 625), (540, 539, 596, 651, 597), (567, 568, 625, 673, 624), (539, 538, 595, 650, 596), (566, 567, 624, 672, 623), (538, 537, 594, 649, 595), (518, 556, 555, 517), (491, 490, 528, 529), (519, 557, 556, 518), (492, 491, 529, 530), (520, 558, 557, 519), (493, 492, 530, 531), (521, 559, 558, 520), (494, 493, 531, 532), (504, 542, 559, 521), (495, 494, 532, 533), (503, 505, 543, 541), (496, 495, 533, 534), (497, 496, 534, 535), (498, 497, 535, 536), (499, 498, 536, 537), (500, 499, 537, 538), (501, 500, 538, 539), (502, 501, 539, 540), (485, 502, 540, 523), (484, 522, 524, 486), (506, 544, 543, 505), (507, 545, 544, 506), (508, 546, 545, 507), (509, 547, 546, 508), (548, 547, 604, 656, 605), (575, 576, 633, 681, 632), (549, 548, 605, 657, 606), (576, 577, 634, 682, 633), (550, 549, 606, 658, 607), (577, 578, 635, 683, 634), (551, 550, 607, 659, 608), (578, 561, 618, 635), (552, 551, 608, 660, 609), (525, 524, 581, 636, 582), (562, 619, 617, 560), (553, 552, 609, 661, 610), (526, 525, 582, 637, 583), (554, 553, 610, 662, 611), (527, 526, 583, 638, 584), (555, 554, 611, 663, 612), (528, 527, 584, 639, 585), (556, 555, 612, 664, 613), (529, 528, 585, 640, 586), (557, 556, 613, 665, 614), (530, 529, 586, 641, 587), (558, 557, 614, 666, 615), (531, 530, 587, 642, 588), (559, 558, 615, 667, 616), (532, 531, 588, 643, 589), (533, 532, 589, 644, 590), (534, 533, 590, 645, 591), (562, 563, 620, 668, 619), (535, 534, 591, 646, 592), (563, 564, 621, 669, 620), (536, 535, 592, 647, 593), (564, 565, 622, 670, 621), (537, 536, 593, 648, 594), (565, 566, 623, 671, 622), (236, 255, 257, 295, 722, 293), (83, 257, 255, 198, 82), (200, 201, 258, 257), (201, 202, 259, 258), (202, 203, 260, 259), (203, 204, 261, 260), (204, 205, 262, 261), (205, 206, 263, 262), (206, 207, 264, 263), (207, 208, 265, 264), (208, 209, 266, 265), (209, 210, 267, 266), (210, 211, 268, 267), (211, 212, 269, 268), (212, 213, 270, 269), (213, 214, 271, 270), (214, 215, 272, 271), (215, 216, 273, 272), (85, 256, 273, 216, 84), (237, 294, 725, 311, 273, 256), (253, 272, 273, 254), (252, 271, 272, 253), (251, 270, 271, 252), (250, 269, 270, 251), (249, 268, 269, 250), (248, 267, 268, 249), (247, 266, 267, 248), (246, 265, 266, 247), (245, 264, 265, 246), (244, 263, 264, 245), (243, 262, 263, 244), (242, 261, 262, 243), (241, 260, 261, 242), (240, 259, 260, 241), (239, 258, 259, 240), (238, 257, 258, 239), (5, 4, 235, 178), (160, 217, 274, 276, 1), (162, 219, 220, 163), (163, 220, 221, 164), (164, 221, 222, 165), (165, 222, 223, 166), (166, 223, 224, 167), (167, 224, 225, 168), (168, 225, 226, 169), (169, 226, 227, 170), (170, 227, 228, 171), (171, 228, 229, 172), (172, 229, 230, 173), (173, 230, 231, 174), (174, 231, 232, 175), (175, 232, 233, 176), (176, 233, 234, 177), (4, 177, 291, 234, 235, 292, 178), (292, 275, 5, 178), (583, 637, 582, 636, 581, 579, 598, 617, 619, 668, 620, 669, 621, 670, 622, 671, 623, 672, 624, 673, 625, 674, 626, 675, 627, 676, 628, 677, 629, 678, 630, 679, 631, 680, 632, 681, 633, 682, 634, 683, 635, 618, 599, 580, 597, 651, 596, 650, 595, 649, 594, 648, 593, 647, 592, 646, 591, 645, 590, 644, 589, 643, 588, 642, 587, 641, 586, 640, 585, 639, 584, 638), (561, 578, 559, 542), (541, 543, 562, 560), (544, 545, 546, 547, 548, 549, 550, 551, 552, 553, 554, 555, 556, 557, 558, 559, 578, 577, 576, 575, 574, 573, 572, 571, 570, 569, 568, 567, 566, 565, 564, 563, 562, 543), (327, 328, 700, 699), (314, 315, 687, 686), (344, 716, 717, 345, 755), (328, 329, 701, 700), (315, 316, 688, 687), (345, 717, 718, 346, 756), (329, 330, 702, 701), (316, 317, 689, 688), (346, 718, 719, 347, 757), (333, 705, 706, 334, 744), (317, 318, 690, 689), (347, 719, 720, 348, 758), (334, 706, 707, 335, 745), (318, 319, 691, 690), (348, 720, 721, 349, 759), (335, 707, 708, 336, 746), (319, 320, 692, 691), (336, 708, 709, 337, 747), (320, 321, 693, 692), (337, 709, 710, 338, 748), (321, 322, 694, 693), (370, 387, 349, 721, 704), (338, 710, 711, 339, 749), (322, 323, 695, 694), (330, 313, 685, 702), (339, 711, 712, 340, 750), (323, 324, 696, 695), (314, 686, 684, 312), (340, 712, 713, 341, 751), (324, 325, 697, 696), (341, 713, 714, 342, 752), (325, 326, 698, 697), (342, 714, 715, 343, 753), (326, 327, 699, 698), (343, 715, 716, 344, 754), (332, 349, 726, 727), (724, 723, 333, 331), (726, 311, 294, 727), (293, 295, 723, 724), (760, 341, 751, 775), (303, 760, 775, 735), (735, 775, 774, 302), (774, 340, 750, 776), (302, 774, 776, 734), (734, 776, 773, 301), (773, 339, 749, 777), (301, 773, 777, 733), (733, 777, 772, 300), (772, 338, 748, 778), (300, 772, 778, 732), (732, 778, 771, 299), (771, 337, 747, 779), (299, 771, 779, 731), (731, 779, 770, 298), (770, 336, 746, 780), (298, 770, 780, 730), (730, 780, 769, 297), (769, 335, 745, 781), (297, 769, 781, 729), (729, 781, 767, 296), (768, 348, 758, 782), (310, 768, 782, 742), (742, 782, 766, 309), (766, 347, 757, 783), (309, 766, 783, 741), (741, 783, 765, 308), (765, 346, 756, 784), (308, 765, 784, 740), (740, 784, 764, 307), (764, 345, 755, 785), (307, 764, 785, 739), (739, 785, 763, 306), (763, 344, 754, 786), (306, 763, 786, 738), (738, 786, 762, 305), (762, 343, 753, 787), (305, 762, 787, 737), (737, 787, 761, 304), (761, 342, 752, 788), (304, 761, 788, 736), (736, 788, 760, 303), (768, 310, 311, 726), (348, 768, 726, 349), (296, 767, 723, 295), (371, 369, 331, 703, 705), (255, 236, 293, 179, 198), (256, 199, 180, 237)])
me_cube.polygons.foreach_set('material_index', [0, 0, 0, 0, 0, 0, 0, 0, 0, 0, 0, 0, 0, 0, 0, 0, 0, 0, 0, 0, 0, 0, 0, 0, 0, 0, 0, 0, 0, 0, 0, 0, 0, 0, 0, 0, 0, 0, 0, 0, 0, 0, 0, 0, 0, 0, 0, 0, 0, 0, 0, 0, 0, 0, 0, 0, 0, 0, 0, 0, 0, 0, 0, 0, 0, 0, 0, 0, 0, 0, 0, 0, 0, 0, 0, 0, 0, 0, 0, 0, 0, 0, 0, 0, 0, 0, 0, 0, 0, 0, 0, 0, 0, 0, 0, 0, 0, 0, 0, 0, 0, 0, 0, 0, 0, 0, 0, 0, 0, 0, 0, 0, 0, 0, 0, 0, 0, 0, 0, 0, 0, 0, 0, 0, 0, 0, 0, 0, 0, 0, 0, 0, 0, 0, 0, 0, 0, 0, 0, 0, 0, 0, 0, 0, 0, 0, 0, 0, 0, 0, 0, 0, 0, 0, 0, 0, 0, 0, 0, 0, 0, 0, 0, 0, 0, 0, 0, 0, 0, 0, 0, 0, 0, 0, 0, 0, 0, 0, 0, 0, 0, 0, 0, 0, 0, 0, 0, 0, 0, 0, 0, 0, 0, 0, 0, 1, 0, 1, 0, 1, 0, 0, 1, 0, 0, 1, 0, 0, 1, 1, 0, 1, 1, 0, 1, 0, 1, 0, 0, 1, 0, 1, 0, 0, 1, 0, 1, 0, 1, 1, 0, 1, 1, 0, 1, 1, 0, 0, 1, 0, 0, 1, 0, 0, 1, 0, 1, 0, 1, 0, 1, 1, 0, 1, 1, 0, 1, 0, 1, 0, 1, 1, 1, 0, 1, 1, 0, 1, 0, 1, 0, 1, 1, 0, 0, 1, 0, 0, 1, 0, 1, 1, 0, 1, 0, 1, 0, 0, 1, 0, 0, 1, 0, 0, 1, 1, 0, 0, 0, 0, 0, 0, 0, 0, 0, 0, 0, 0, 0, 0, 0, 0, 0, 0, 0, 0, 0, 0, 0, 0, 0, 0, 0, 0, 0, 0, 0, 0, 0, 0, 0, 0, 0, 0, 0, 0, 0, 0, 0, 0, 0, 0, 0, 0, 0, 0, 0, 0, 0, 0, 0, 0, 0, 0, 0, 0, 0, 0, 0, 0, 0, 0, 0, 0, 0, 0, 0, 0, 0, 0, 0, 0, 0, 0, 0, 0, 0, 0, 0, 0, 0, 0, 0, 0, 0, 0, 0, 0, 0, 0, 0, 0, 0, 0, 0, 0, 0, 0, 0, 1, 0, 1, 0, 1, 0, 1, 0, 1, 1, 1, 1, 1, 1, 1, 1, 1, 1, 0, 0, 0, 0, 0, 0, 0, 0, 0, 0, 0, 0, 0, 0, 0, 0, 0, 0, 0, 0, 0, 0, 0, 0, 1, 1, 0, 1, 0, 1, 1, 1, 0, 1, 1, 0, 1, 0, 1, 0, 1, 1, 1, 1, 1, 1, 1, 1, 1, 1, 1, 1, 1, 1, 1, 1, 1, 1, 1, 1, 1, 1, 1, 1, 1, 1, 1, 1, 1, 1, 1, 1, 1, 1, 1, 1, 1, 1, 1, 1, 1, 1, 1, 1, 1, 1, 1, 1, 1, 1, 1, 1, 1, 1, 0, 1, 1, 1, 1, 1, 1, 1, 1, 1, 1, 1, 1, 1, 1, 1, 1, 1, 1, 1, 1, 1, 1, 0, 0, 0, 0, 0, 0, 0, 0, 0, 0, 0, 0, 0, 0, 0, 0, 0, 0, 0, 0, 0, 0, 0, 0, 0, 0, 0, 0, 0, 0, 0, 0, 0, 0, 0, 1, 1, 0, 0, 1, 0, 0, 1, 0, 0, 1, 0, 0, 1, 0, 0, 1, 0, 0, 1, 0, 0, 1, 0, 0, 1, 0, 0, 1, 0, 0, 1, 0, 0, 1, 0, 0, 1, 0, 0, 1, 0, 0, 1, 0, 0, 0, 1, 0, 0, 1, 1])
_uv = me_cube.uv_layers.new(name='UVMap')
_uv.uv.foreach_set('vector', [0.0, 0.0, 0.0, 0.0, 0.0, 0.0, 0.0, 0.0, 0.0, 0.0, 0.0, 0.0, 0.0, 0.0, 0.0, 0.0, 0.0, 0.0, 0.0, 0.0, 0.0, 0.0, 0.0, 0.0, 0.0, 0.0, 0.0, 0.0, 0.0, 0.0, 0.0, 0.0, 0.0, 0.0, 0.0, 0.0, 0.0, 0.0, 0.0, 0.0, 0.0, 0.0, 0.0, 0.0, 0.0, 0.0, 0.0, 0.0, 0.0, 0.0, 0.0, 0.0, 0.0, 0.0, 0.0, 0.0, 0.0, 0.0, 0.0, 0.0, 0.0, 0.0, 0.0, 0.0, 0.0, 0.0, 0.0, 0.0, 0.0, 0.0, 0.0, 0.0, 0.0, 0.0, 0.0, 0.0, 0.0, 0.0, 0.0, 0.0, 0.0, 0.0, 0.0, 0.0, 0.0, 0.0, 0.0, 0.0, 0.0, 0.0, 0.0, 0.0, 0.0, 0.0, 0.0, 0.0, 0.0, 0.0, 0.0, 0.0, 0.0, 0.0, 0.0, 0.0, 0.0, 0.0, 0.0, 0.0, 0.0, 0.0, 0.0, 0.0, 0.0, 0.0, 0.0, 0.0, 0.0, 0.0, 0.0, 0.0, 0.0, 0.0, 0.0, 0.0, 0.0, 0.0, 0.0, 0.0, 0.0, 0.0, 0.0, 0.0, 0.0, 0.0, 0.0, 0.0, 0.0, 0.0, 0.0, 0.0, 0.0, 0.0, 0.0, 0.0, 0.0, 0.0, 0.0, 0.0, 0.0, 0.0, 0.0, 0.0, 0.0, 0.0, 0.0, 0.0, 0.0, 0.0, 0.0, 0.0, 0.0, 0.0, 0.0, 0.0, 0.0, 0.0, 0.0, 0.0, 0.0, 0.0, 0.0, 0.0, 0.0, 0.0, 0.0, 0.0, 0.0, 0.0, 0.0, 0.0, 0.0, 0.0, 0.0, 0.0, 0.0, 0.0, 0.0, 0.0, 0.0, 0.0, 0.0, 0.0, 0.0, 0.0, 0.0, 0.0, 0.0, 0.0, 0.0, 0.0, 0.0, 0.0, 0.0, 0.0, 0.0, 0.0, 0.0, 0.0, 0.0, 0.0, 0.0, 0.0, 0.0, 0.0, 0.0, 0.0, 0.0, 0.0, 0.0, 0.0, 0.0, 0.0, 0.0, 0.0, 0.0, 0.0, 0.0, 0.0, 0.0, 0.0, 0.0, 0.0, 0.0, 0.0, 0.0, 0.0, 0.0, 0.0, 0.0, 0.0, 0.0, 0.0, 0.0, 0.0, 0.0, 0.0, 0.0, 0.0, 0.0, 0.0, 0.0, 0.0, 0.0, 0.0, 0.0, 0.0, 0.0, 0.0, 0.0, 0.0, 0.0, 0.0, 0.0, 0.0, 0.0, 0.0, 0.0, 0.0, 0.0, 0.0, 0.0, 0.0, 0.0, 0.0, 0.0, 0.0, 0.0, 0.0, 0.0, 0.0, 0.0, 0.0, 0.0, 0.0, 0.0, 0.0, 0.0, 0.0, 0.0, 0.0, 0.0, 0.0, 0.0, 0.0, 0.0, 0.0, 0.0, 0.0, 0.0, 0.0, 0.0, 0.0, 0.0, 0.0, 0.0, 0.0, 0.0, 0.0, 0.0, 0.0, 0.0, 0.0, 0.0, 0.0, 0.0, 0.0, 0.0, 0.0, 0.0, 0.0, 0.0, 0.0, 0.0, 0.0, 0.0, 0.0, 0.0, 0.0, 0.0, 0.0, 0.0, 0.0, 0.0, 0.0, 0.0, 0.0, 0.0, 0.0, 0.0, 0.0, 0.0, 0.0, 0.0, 0.0, 0.0, 0.0, 0.0, 0.0, 0.0, 0.0, 0.0, 0.0, 0.0, 0.0, 0.0, 0.0, 0.0, 0.0, 0.0, 0.0, 0.0, 0.0, 0.0, 0.0, 0.0, 0.0, 0.0, 0.0, 0.0, 0.0, 0.0, 0.0, 0.0, 0.0, 0.0, 0.0, 0.0, 0.0, 0.0, 0.0, 0.0, 0.0, 0.0, 0.0, 0.0, 0.0, 0.0, 0.0, 0.0, 0.0, 0.0, 0.0, 0.0, 0.0, 0.0, 0.0, 0.0, 0.0, 0.0, 0.0, 0.0, 0.0, 0.0, 0.0, 0.0, 0.0, 0.0, 0.0, 0.0, 0.0, 0.0, 0.0, 0.0, 0.0, 0.0, 0.0, 0.0, 0.0, 0.0, 0.0, 0.0, 0.0, 0.0, 0.0, 0.0, 0.0, 0.0, 0.0, 0.0, 0.0, 0.0, 0.0, 0.0, 0.0, 0.0, 0.0, 0.0, 0.0, 0.0, 0.0, 0.0, 0.0, 0.0, 0.0, 0.0, 0.0, 0.0, 0.0, 0.0, 0.0, 0.0, 0.0, 0.0, 0.0, 0.0, 0.0, 0.0, 0.0, 0.0, 0.0, 0.0, 0.0, 0.0, 0.0, 0.0, 0.0, 0.0, 0.0, 0.0, 0.0, 0.0, 0.0, 0.0, 0.0, 0.0, 0.0, 0.0, 0.0, 0.0, 0.0, 0.0, 0.0, 0.0, 0.0, 0.0, 0.0, 0.0, 0.0, 0.0, 0.0, 0.0, 0.0, 0.0, 0.0, 0.0, 0.0, 0.0, 0.0, 0.0, 0.0, 0.0, 0.0, 0.0, 0.0, 0.0, 0.0, 0.0, 0.0, 0.0, 0.0, 0.0, 0.0, 0.0, 0.0, 0.0, 0.0, 0.0, 0.0, 0.0, 0.0, 0.0, 0.0, 0.0, 0.0, 0.0, 0.0, 0.0, 0.0, 0.0, 0.0, 0.0, 0.0, 0.0, 0.0, 0.0, 0.0, 0.0, 0.0, 0.0, 0.0, 0.0, 0.0, 0.0, 0.0, 0.0, 0.0, 0.0, 0.0, 0.0, 0.0, 0.0, 0.0, 0.0, 0.0, 0.0, 0.0, 0.0, 0.0, 0.0, 0.0, 0.0, 0.0, 0.0, 0.0, 0.0, 0.0, 0.0, 0.0, 0.0, 0.0, 0.0, 0.0, 0.0, 0.0, 0.0, 0.0, 0.0, 0.0, 0.0, 0.0, 0.0, 0.0, 0.0, 0.0, 0.0, 0.0, 0.0, 0.0, 0.0, 0.0, 0.0, 0.0, 0.0, 0.0, 0.0, 0.0, 0.0, 0.0, 0.0, 0.0, 0.0, 0.0, 0.0, 0.0, 0.0, 0.0, 0.0, 0.0, 0.0, 0.0, 0.0, 0.0, 0.0, 0.0, 0.0, 0.0, 0.0, 0.0, 0.0, 0.0, 0.0, 0.0, 0.0, 0.0, 0.0, 0.0, 0.0, 0.0, 0.0, 0.0, 0.0, 0.0, 0.0, 0.0, 0.0, 0.0, 0.0, 0.0, 0.0, 0.0, 0.0, 0.0, 0.0, 0.0, 0.0, 0.0, 0.0, 0.0, 0.0, 0.0, 0.0, 0.0, 0.0, 0.0, 0.0, 0.0, 0.0, 0.0, 0.0, 0.0, 0.0, 0.0, 0.0, 0.0, 0.0, 0.0, 0.0, 0.0, 0.0, 0.0, 0.0, 0.0, 0.0, 0.0, 0.0, 0.0, 0.0, 0.0, 0.0, 0.0, 0.0, 0.0, 0.0, 0.0, 0.0, 0.0, 0.0, 0.0, 0.0, 0.0, 0.0, 0.0, 0.0, 0.0, 0.0, 0.0, 0.0, 0.0, 0.0, 0.0, 0.0, 0.0, 0.0, 0.0, 0.0, 0.0, 0.0, 0.0, 0.0, 0.0, 0.0, 0.0, 0.0, 0.0, 0.0, 0.0, 0.0, 0.0, 0.0, 0.0, 0.0, 0.0, 0.0, 0.0, 0.0, 0.0, 0.0, 0.0, 0.0, 0.0, 0.0, 0.0, 0.0, 0.0, 0.0, 0.0, 0.0, 0.0, 0.0, 0.0, 0.0, 0.0, 0.0, 0.0, 0.0, 0.0, 0.0, 0.0, 0.0, 0.0, 0.0, 0.0, 0.0, 0.0, 0.0, 0.0, 0.0, 0.0, 0.0, 0.0, 0.0, 0.0, 0.0, 0.0, 0.0, 0.0, 0.0, 0.0, 0.0, 0.0, 0.0, 0.0, 0.0, 0.0, 0.0, 0.0, 0.0, 0.0, 0.0, 0.0, 0.0, 0.0, 0.0, 0.0, 0.0, 0.0, 0.0, 0.0, 0.0, 0.0, 0.0, 0.0, 0.0, 0.0, 0.0, 0.0, 0.0, 0.0, 0.0, 0.0, 0.0, 0.0, 0.0, 0.0, 0.0, 0.0, 0.0, 0.0, 0.0, 0.0, 0.0, 0.0, 0.0, 0.0, 0.0, 0.0, 0.0, 0.0, 0.0, 0.0, 0.0, 0.0, 0.0, 0.0, 0.0, 0.0, 0.0, 0.0, 0.0, 0.0, 0.0, 0.0, 0.0, 0.0, 0.0, 0.0, 0.0, 0.0, 0.0, 0.0, 0.0, 0.0, 0.0, 0.0, 0.0, 0.0, 0.0, 0.0, 0.0, 0.0, 0.0, 0.0, 0.0, 0.0, 0.0, 0.0, 0.0, 0.0, 0.0, 0.0, 0.0, 0.0, 0.0, 0.0, 0.0, 0.0, 0.0, 0.0, 0.0, 0.0, 0.0, 0.0, 0.0, 0.0, 0.0, 0.0, 0.0, 0.0, 0.0, 0.0, 0.0, 0.0, 0.0, 0.0, 0.0, 0.0, 0.0, 0.0, 0.0, 0.0, 0.0, 0.0, 0.0, 0.0, 0.0, 0.0, 0.0, 0.0, 0.0, 0.0, 0.0, 0.0, 0.0, 0.0, 0.0, 0.0, 0.0, 0.0, 0.0, 0.0, 0.0, 0.0, 0.0, 0.0, 0.0, 0.0, 0.0, 0.0, 0.0, 0.0, 0.0, 0.0, 0.0, 0.0, 0.0, 0.0, 0.0, 0.0, 0.0, 0.0, 0.0, 0.0, 0.0, 0.0, 0.0, 0.0, 0.0, 0.0, 0.0, 0.0, 0.0, 0.0, 0.0, 0.0, 0.0, 0.0, 0.0, 0.0, 0.0, 0.0, 0.0, 0.0, 0.0, 0.0, 0.0, 0.0, 0.0, 0.0, 0.0, 0.0, 0.0, 0.0, 0.0, 0.0, 0.0, 0.0, 0.0, 0.0, 0.0, 0.0, 0.0, 0.0, 0.0, 0.0, 0.0, 0.0, 0.0, 0.0, 0.0, 0.0, 0.0, 0.0, 0.0, 0.0, 0.0, 0.0, 0.0, 0.0, 0.0, 0.0, 0.0, 0.0, 0.0, 0.0, 0.0, 0.0, 0.0, 0.0, 0.0, 0.0, 0.0, 0.0, 0.0, 0.0, 0.0, 0.0, 0.0, 0.0, 0.0, 0.0, 0.0, 0.0, 0.0, 0.0, 0.0, 0.0, 0.0, 0.0, 0.0, 0.0, 0.0, 0.0, 0.0, 0.0, 0.0, 0.0, 0.0, 0.0, 0.0, 0.0, 0.0, 0.0, 0.0, 0.0, 0.0, 0.0, 0.0, 0.0, 0.0, 0.0, 0.0, 0.0, 0.0, 0.0, 0.0, 0.0, 0.0, 0.0, 0.0, 0.0, 0.0, 0.0, 0.0, 0.0, 0.0, 0.0, 0.0, 0.0, 0.0, 0.0, 0.0, 0.0, 0.0, 0.0, 0.0, 0.0, 0.0, 0.0, 0.0, 0.0, 0.0, 0.0, 0.0, 0.0, 0.0, 0.0, 0.0, 0.0, 0.0, 0.0, 0.0, 0.0, 0.0, 0.0, 0.0, 0.0, 0.0, 0.0, 0.0, 0.0, 0.0, 0.0, 0.0, 0.0, 0.0, 0.0, 0.0, 0.0, 0.0, 0.0, 0.0, 0.0, 0.0, 0.0, 0.0, 0.0, 0.0, 0.0, 0.0, 0.0, 0.0, 0.0, 0.0, 0.0, 0.0, 0.0, 0.0, 0.0, 0.0, 0.0, 0.0, 0.0, 0.0, 0.0, 0.0, 0.0, 0.0, 0.0, 0.0, 0.0, 0.0, 0.0, 0.0, 0.0, 0.0, 0.0, 0.0, 0.0, 0.0, 0.0, 0.0, 0.0, 0.0, 0.0, 0.0, 0.0, 0.0, 0.0, 0.0, 0.0, 0.0, 0.0, 0.0, 0.0, 0.0, 0.0, 0.0, 0.0, 0.0, 0.0, 0.0, 0.0, 0.0, 0.0, 0.0, 0.0, 0.0, 0.0, 0.0, 0.0, 0.0, 0.0, 0.0, 0.0, 0.0, 0.0, 0.0, 0.0, 0.0, 0.0, 0.0, 0.0, 0.0, 0.0, 0.0, 0.0, 0.0, 0.0, 0.0, 0.0, 0.0, 0.0, 0.0, 0.0, 0.0, 0.0, 0.0, 0.0, 0.0, 0.0, 0.0, 0.0, 0.0, 0.0, 0.0, 0.0, 0.0, 0.0, 0.0, 0.0, 0.0, 0.0, 0.0, 0.0, 0.0, 0.0, 0.0, 0.0, 0.0, 0.0, 0.0, 0.0, 0.0, 0.0, 0.0, 0.0, 0.0, 0.0, 0.0, 0.0, 0.0, 0.0, 0.0, 0.0, 0.0, 0.0, 0.0, 0.0, 0.0, 0.0, 0.0, 0.0, 0.0, 0.0, 0.0, 0.0, 0.0, 0.0, 0.0, 0.0, 0.0, 0.0, 0.0, 0.0, 0.0, 0.0, 0.0, 0.0, 0.0, 0.0, 0.0, 0.0, 0.0, 0.0, 0.0, 0.0, 0.0, 0.0, 0.0, 0.0, 0.0, 0.0, 0.0, 0.0, 0.0, 0.0, 0.0, 0.0, 0.0, 0.0, 0.0, 0.0, 0.0, 0.0, 0.0, 0.0, 0.0, 0.0, 0.0, 0.0, 0.0, 0.0, 0.0, 0.0, 0.0, 0.0, 0.0, 0.0, 0.0, 0.0, 0.0, 0.0, 0.0, 0.0, 0.0, 0.0, 0.0, 0.0, 0.0, 0.0, 0.0, 0.0, 0.0, 0.0, 0.0, 0.0, 0.0, 0.0, 0.0, 0.0, 0.0, 0.0, 0.0, 0.0, 0.0, 0.0, 0.0, 0.0, 0.0, 0.0, 0.0, 0.0, 0.0, 0.0, 0.0, 0.0, 0.0, 0.0, 0.0, 0.0, 0.0, 0.0, 0.0, 0.0, 0.0, 0.0, 0.0, 0.0, 0.0, 0.0, 0.0, 0.0, 0.0, 0.0, 0.0, 0.0, 0.0, 0.0, 0.0, 0.0, 0.0, 0.0, 0.0, 0.0, 0.0, 0.0, 0.0, 0.0, 0.0, 0.0, 0.0, 0.0, 0.0, 0.0, 0.0, 0.0, 0.0, 0.0, 0.0, 0.0, 0.0, 0.0, 0.0, 0.0, 0.0, 0.0, 0.0, 0.0, 0.0, 0.0, 0.0, 0.0, 0.0, 0.0, 0.0, 0.0, 0.0, 0.0, 0.0, 0.0, 0.0, 0.0, 0.0, 0.0, 0.0, 0.0, 0.0, 0.0, 0.0, 0.0, 0.0, 0.0, 0.0, 0.0, 0.0, 0.0, 0.0, 0.0, 0.0, 0.0, 0.0, 0.0, 0.0, 0.0, 0.0, 0.0, 0.0, 0.0, 0.0, 0.0, 0.0, 0.0, 0.0, 0.0, 0.0, 0.0, 0.0, 0.0, 0.0, 0.0, 0.0, 0.0, 0.0, 0.0, 0.0, 0.0, 0.0, 0.0, 0.0, 0.0, 0.0, 0.0, 0.0, 0.0, 0.0, 0.0, 0.0, 0.0, 0.0, 0.0, 0.0, 0.0, 0.0, 0.0, 0.0, 0.0, 0.0, 0.0, 0.0, 0.0, 0.0, 0.0, 0.0, 0.0, 0.0, 0.0, 0.0, 0.0, 0.0, 0.0, 0.0, 0.0, 0.0, 0.0, 0.0, 0.0, 0.0, 0.0, 0.0, 0.0, 0.0, 0.0, 0.0, 0.0, 0.0, 0.0, 0.0, 0.0, 0.0, 0.0, 0.0, 0.0, 0.0, 0.0, 0.0, 0.0, 0.0, 0.0, 0.0, 0.0, 0.0, 0.0, 0.0, 0.0, 0.0, 0.0, 0.0, 0.0, 0.0, 0.0, 0.0, 0.0, 0.0, 0.0, 0.0, 0.0, 0.0, 0.0, 0.0, 0.0, 0.0, 0.0, 0.0, 0.0, 0.0, 0.0, 0.0, 0.0, 0.0, 0.0, 0.0, 0.0, 0.0, 0.0, 0.0, 0.0, 0.0, 0.0, 0.0, 0.0, 0.0, 0.0, 0.0, 0.0, 0.0, 0.0, 0.0, 0.0, 0.0, 0.0, 0.0, 0.0, 0.0, 0.0, 0.0, 0.0, 0.0, 0.0, 0.0, 0.0, 0.0, 0.0, 0.0, 0.0, 0.0, 0.0, 0.0, 0.0, 0.0, 0.0, 0.0, 0.0, 0.0, 0.0, 0.0, 0.0, 0.0, 0.0, 0.0, 0.0, 0.0, 0.0, 0.0, 0.0, 0.0, 0.0, 0.0, 0.0, 0.0, 0.0, 0.0, 0.0, 0.0, 0.0, 0.0, 0.0, 0.0, 0.0, 0.0, 0.0, 0.0, 0.0, 0.0, 0.0, 0.0, 0.0, 0.0, 0.0, 0.0, 0.0, 0.0, 0.0, 0.0, 0.0, 0.0, 0.0, 0.0, 0.0, 0.0, 0.0, 0.0, 0.0, 0.0, 0.0, 0.0, 0.0, 0.0, 0.0, 0.0, 0.0, 0.0, 0.0, 0.0, 0.0, 0.0, 0.0, 0.0, 0.0, 0.0, 0.0, 0.0, 0.0, 0.0, 0.0, 0.0, 0.0, 0.0, 0.0, 0.0, 0.0, 0.0, 0.0, 0.0, 0.0, 0.0, 0.0, 0.0, 0.0, 0.0, 0.0, 0.0, 0.0, 0.0, 0.0, 0.0, 0.0, 0.0, 0.0, 0.0, 0.0, 0.0, 0.0, 0.0, 0.0, 0.0, 0.0, 0.0, 0.0, 0.0, 0.0, 0.0, 0.0, 0.0, 0.0, 0.0, 0.0, 0.0, 0.0, 0.0, 0.0, 0.0, 0.0, 0.0, 0.0, 0.0, 0.0, 0.0, 0.0, 0.0, 0.0, 0.0, 0.0, 0.0, 0.0, 0.0, 0.0, 0.0, 0.0, 0.0, 0.0, 0.0, 0.0, 0.0, 0.0, 0.0, 0.0, 0.0, 0.0, 0.0, 0.0, 0.0, 0.0, 0.0, 0.0, 0.0, 0.0, 0.0, 0.0, 0.0, 0.0, 0.0, 0.0, 0.0, 0.0, 0.0, 0.0, 0.0, 0.0, 0.0, 0.0, 0.0, 0.0, 0.0, 0.0, 0.0, 0.0, 0.0, 0.0, 0.0, 0.0, 0.0, 0.0, 0.0, 0.0, 0.0, 0.0, 0.0, 0.0, 0.0, 0.0, 0.0, 0.0, 0.0, 0.0, 0.0, 0.0, 0.0, 0.0, 0.0, 0.0, 0.0, 0.0, 0.0, 0.0, 0.0, 0.0, 0.0, 0.0, 0.0, 0.0, 0.0, 0.0, 0.0, 0.0, 0.0, 0.0, 0.0, 0.0, 0.0, 0.0, 0.0, 0.0, 0.0, 0.0, 0.0, 0.0, 0.0, 0.0, 0.0, 0.0, 0.0, 0.0, 0.0, 0.0, 0.0, 0.0, 0.0, 0.0, 0.0, 0.0, 0.0, 0.0, 0.0, 0.0, 0.0, 0.0, 0.0, 0.0, 0.0, 0.0, 0.0, 0.0, 0.0, 0.0, 0.0, 0.0, 0.0, 0.0, 0.0, 0.0, 0.0, 0.0, 0.0, 0.0, 0.0, 0.0, 0.0, 0.0, 0.0, 0.0, 0.0, 0.0, 0.0, 0.0, 0.0, 0.0, 0.0, 0.0, 0.0, 0.0, 0.0, 0.0, 0.0, 0.0, 0.0, 0.0, 0.0, 0.0, 0.0, 0.0, 0.0, 0.0, 0.0, 0.0, 0.0, 0.0, 0.0, 0.0, 0.0, 0.0, 0.0, 0.0, 0.0, 0.0, 0.0, 0.0, 0.0, 0.0, 0.0, 0.0, 0.0, 0.0, 0.0, 0.0, 0.0, 0.0, 0.0, 0.0, 0.0, 0.0, 0.0, 0.0, 0.0, 0.0, 0.0, 0.0, 0.0, 0.0, 0.0, 0.0, 0.0, 0.0, 0.0, 0.0, 0.0, 0.0, 0.0, 0.0, 0.0, 0.0, 0.0, 0.0, 0.0, 0.0, 0.0, 0.0, 0.0, 0.0, 0.0, 0.0, 0.0, 0.0, 0.0, 0.0, 0.0, 0.0, 0.0, 0.0, 0.0, 0.0, 0.0, 0.0, 0.0, 0.0, 0.0, 0.0, 0.0, 0.0, 0.0, 0.0, 0.0, 0.0, 0.0, 0.0, 0.0, 0.0, 0.0, 0.0, 0.0, 0.0, 0.0, 0.0, 0.0, 0.0, 0.0, 0.0, 0.0, 0.0, 0.0, 0.0, 0.0, 0.0, 0.0, 0.0, 0.0, 0.0, 0.0, 0.0, 0.0, 0.0, 0.0, 0.0, 0.0, 0.0, 0.0, 0.0, 0.0, 0.0, 0.0, 0.0, 0.0, 0.0, 0.0, 0.0, 0.0, 0.0, 0.0, 0.0, 0.0, 0.0, 0.0, 0.0, 0.0, 0.0, 0.0, 0.0, 0.0, 0.0, 0.0, 0.0, 0.0, 0.0, 0.0, 0.0, 0.0, 0.0, 0.0, 0.0, 0.0, 0.0, 0.0, 0.0, 0.0, 0.0, 0.0, 0.0, 0.0, 0.0, 0.0, 0.0, 0.0, 0.0, 0.0, 0.0, 0.0, 0.0, 0.0, 0.0, 0.0, 0.0, 0.0, 0.0, 0.0, 0.0, 0.0, 0.0, 0.0, 0.0, 0.0, 0.0, 0.0, 0.0, 0.0, 0.0, 0.0, 0.0, 0.0, 0.0, 0.0, 0.0, 0.0, 0.0, 0.0, 0.0, 0.0, 0.0, 0.0, 0.0, 0.0, 0.0, 0.0, 0.0, 0.0, 0.0, 0.0, 0.0, 0.0, 0.0, 0.0, 0.0, 0.0, 0.0, 0.0, 0.0, 0.0, 0.0, 0.0, 0.0, 0.0, 0.0, 0.0, 0.0, 0.0, 0.0, 0.0, 0.0, 0.0, 0.0, 0.0, 0.0, 0.0, 0.0, 0.0, 0.0, 0.0, 0.0, 0.0, 0.0, 0.0, 0.0, 0.0, 0.0, 0.0, 0.0, 0.0, 0.0, 0.0, 0.0, 0.0, 0.0, 0.0, 0.0, 0.0, 0.0, 0.0, 0.0, 0.0, 0.0, 0.0, 0.0, 0.0, 0.0, 0.0, 0.0, 0.0, 0.0, 0.0, 0.0, 0.0, 0.0, 0.0, 0.0, 0.0, 0.0, 0.0, 0.0, 0.0, 0.0, 0.0, 0.0, 0.0, 0.0, 0.0, 0.0, 0.0, 0.0, 0.0, 0.0, 0.0, 0.0, 0.0, 0.0, 0.0, 0.0, 0.0, 0.0, 0.0, 0.0, 0.0, 0.0, 0.0, 0.0, 0.0, 0.0, 0.0, 0.0, 0.0, 0.0, 0.0, 0.0, 0.0, 0.0, 0.0, 0.0, 0.0, 0.0, 0.0, 0.0, 0.0, 0.0, 0.0, 0.0, 0.0, 0.0, 0.0, 0.0, 0.0, 0.0, 0.0, 0.0, 0.0, 0.0, 0.0, 0.0, 0.0, 0.0, 0.0, 0.0, 0.0, 0.0, 0.0, 0.0, 0.0, 0.0, 0.0, 0.0, 0.0, 0.0, 0.0, 0.0, 0.0, 0.0, 0.0, 0.0, 0.0, 0.0, 0.0, 0.0, 0.0, 0.0, 0.0, 0.0, 0.0, 0.0, 0.0, 0.0, 0.0, 0.0, 0.0, 0.0, 0.0, 0.0, 0.0, 0.0, 0.0, 0.0, 0.0, 0.0, 0.0, 0.0, 0.0, 0.0, 0.0, 0.0, 0.0, 0.0, 0.0, 0.0, 0.0, 0.0, 0.0, 0.0, 0.0, 0.0, 0.0, 0.0, 0.0, 0.0, 0.0, 0.0, 0.0, 0.0, 0.0, 0.0, 0.0, 0.0, 0.0, 0.0, 0.0, 0.0, 0.0, 0.0, 0.0, 0.0, 0.0, 0.0, 0.0, 0.0, 0.0, 0.0, 0.0, 0.0, 0.0, 0.0, 0.0, 0.0, 0.0, 0.0, 0.0, 0.0, 0.0, 0.0, 0.0, 0.0, 0.0, 0.0, 0.0, 0.0, 0.0, 0.0, 0.0, 0.0, 0.0, 0.0, 0.0, 0.0, 0.0, 0.0, 0.0, 0.0, 0.0, 0.0, 0.0, 0.0, 0.0, 0.0, 0.0, 0.0, 0.0, 0.0, 0.0, 0.0, 0.0, 0.0, 0.0, 0.0, 0.0, 0.0, 0.0, 0.0, 0.0, 0.0, 0.0, 0.0, 0.0, 0.0, 0.0, 0.0, 0.0, 0.0, 0.0, 0.0, 0.0, 0.0, 0.0, 0.0, 0.0, 0.0, 0.0, 0.0, 0.0, 0.0, 0.0, 0.0, 0.0, 0.0, 0.0, 0.0, 0.0, 0.0, 0.0, 0.0, 0.0, 0.0, 0.0, 0.0, 0.0, 0.0, 0.0, 0.0, 0.0, 0.0, 0.0, 0.0, 0.0, 0.0, 0.0, 0.0, 0.0, 0.0, 0.0, 0.0, 0.0, 0.0, 0.0, 0.0, 0.0, 0.0, 0.0, 0.0, 0.0, 0.0, 0.0, 0.0, 0.0, 0.0, 0.0, 0.0, 0.0, 0.0, 0.0, 0.0, 0.0, 0.0, 0.0, 0.0, 0.0, 0.0, 0.0, 0.0, 0.0, 0.0, 0.0, 0.0, 0.0, 0.0, 0.0, 0.0, 0.0, 0.0, 0.0, 0.0, 0.0, 0.0, 0.0, 0.0, 0.0, 0.0, 0.0, 0.0, 0.0, 0.0, 0.0, 0.0, 0.0, 0.0, 0.0, 0.0, 0.0, 0.0, 0.0, 0.0, 0.0, 0.0, 0.0, 0.0, 0.0, 0.0, 0.0, 0.0, 0.0, 0.0, 0.0, 0.0, 0.0, 0.0, 0.0, 0.0, 0.0, 0.0, 0.0, 0.0, 0.0, 0.0, 0.0, 0.0, 0.0, 0.0, 0.0, 0.0, 0.0, 0.0, 0.0, 0.0, 0.0, 0.0, 0.0, 0.0, 0.0, 0.0, 0.0, 0.0, 0.0, 0.0, 0.0, 0.0, 0.0, 0.0, 0.0, 0.0, 0.0, 0.0, 0.0, 0.0, 0.0, 0.0, 0.0, 0.0, 0.0, 0.0, 0.0, 0.0, 0.0, 0.0, 0.0, 0.0, 0.0, 0.0, 0.0, 0.0, 0.0, 0.0, 0.0, 0.0, 0.0, 0.0, 0.0, 0.0, 0.0, 0.0, 0.0, 0.0, 0.0, 0.0, 0.0, 0.0, 0.0, 0.0, 0.0, 0.0, 0.0, 0.0, 0.0, 0.0, 0.0, 0.0, 0.0, 0.0, 0.0, 0.0, 0.0, 0.0, 0.0, 0.0, 0.0, 0.0, 0.0, 0.0, 0.0, 0.0, 0.0, 0.0, 0.0, 0.0, 0.0, 0.0, 0.0, 0.0, 0.0, 0.0, 0.0, 0.0, 0.0, 0.0, 0.0, 0.0, 0.0, 0.0, 0.0, 0.0, 0.0, 0.0, 0.0, 0.0, 0.0, 0.0, 0.0, 0.0, 0.0, 0.0, 0.0, 0.0, 0.0, 0.0, 0.0, 0.0, 0.0, 0.0, 0.0, 0.0, 0.0, 0.0, 0.0, 0.0, 0.0, 0.0, 0.0, 0.0, 0.0, 0.0, 0.0, 0.0, 0.0, 0.0, 0.0, 0.0, 0.0, 0.0, 0.0, 0.0, 0.0, 0.0, 0.0, 0.0, 0.0, 0.0, 0.0, 0.0, 0.0, 0.0, 0.0, 0.0, 0.0, 0.0, 0.0, 0.0, 0.0, 0.0, 0.0, 0.0, 0.0, 0.0, 0.0, 0.0, 0.0, 0.0, 0.0, 0.0, 0.0, 0.0, 0.0, 0.0, 0.0, 0.0, 0.0, 0.0, 0.0, 0.0, 0.0, 0.0, 0.0, 0.0, 0.0, 0.0, 0.0, 0.0, 0.0, 0.0, 0.0, 0.0, 0.0, 0.0, 0.0, 0.0, 0.0, 0.0, 0.0, 0.0, 0.0, 0.0, 0.0, 0.0, 0.0, 0.0, 0.0, 0.0, 0.0, 0.0, 0.0, 0.0, 0.0, 0.0, 0.0, 0.0, 0.0, 0.0, 0.0, 0.0, 0.0, 0.0, 0.0, 0.0, 0.0, 0.0, 0.0, 0.0, 0.0, 0.0, 0.0, 0.0, 0.0, 0.0, 0.0, 0.0, 0.0, 0.0, 0.0, 0.0, 0.0, 0.0, 0.0, 0.0, 0.0, 0.0, 0.0, 0.0, 0.0, 0.0, 0.0, 0.0, 0.0, 0.0, 0.0, 0.0, 0.0, 0.0, 0.0, 0.0, 0.0, 0.0, 0.0, 0.0, 0.0, 0.0, 0.0, 0.0, 0.0, 0.0, 0.0, 0.0, 0.0, 0.0, 0.0, 0.0, 0.0, 0.0, 0.0, 0.0, 0.0, 0.0, 0.0, 0.0, 0.0, 0.0, 0.0, 0.0, 0.0, 0.0, 0.0, 0.0, 0.0, 0.0, 0.0, 0.0, 0.0, 0.0, 0.0, 0.0, 0.0, 0.0, 0.0, 0.0, 0.0, 0.0, 0.0, 0.0, 0.0, 0.0, 0.0, 0.0, 0.0, 0.0, 0.0, 0.0, 0.0, 0.0, 0.0, 0.0, 0.0, 0.0, 0.0, 0.0, 0.0, 0.0, 0.0, 0.0, 0.0, 0.0, 0.0, 0.0, 0.0, 0.0, 0.0, 0.0, 0.0, 0.0, 0.0, 0.0, 0.0, 0.0, 0.0, 0.0, 0.0, 0.0, 0.0, 0.0, 0.0, 0.0, 0.0, 0.0, 0.0, 0.0, 0.0, 0.0, 0.0, 0.0, 0.0, 0.0, 0.0, 0.0, 0.0, 0.0, 0.0, 0.0, 0.0, 0.0, 0.0, 0.0, 0.0, 0.0, 0.0, 0.0, 0.0, 0.0, 0.0, 0.0, 0.0, 0.0, 0.0, 0.0, 0.0, 0.0, 0.0, 0.0, 0.0, 0.0, 0.0, 0.0, 0.0, 0.0, 0.0, 0.0, 0.0, 0.0, 0.0, 0.0, 0.0, 0.0, 0.0, 0.0, 0.0, 0.0, 0.0, 0.0, 0.0, 0.0, 0.0, 0.0, 0.0, 0.0, 0.0, 0.0, 0.0, 0.0, 0.0, 0.0, 0.0, 0.0, 0.0, 0.0, 0.0, 0.0, 0.0, 0.0, 0.0, 0.0, 0.0, 0.0, 0.0, 0.0, 0.0, 0.0, 0.0, 0.0, 0.0, 0.0, 0.0, 0.0, 0.0, 0.0, 0.0, 0.0, 0.0, 0.0, 0.0, 0.0, 0.0, 0.0, 0.0, 0.0, 0.0, 0.0, 0.0, 0.0, 0.0, 0.0, 0.0, 0.0, 0.0, 0.0, 0.0, 0.0, 0.0, 0.0, 0.0, 0.0, 0.0, 0.0, 0.0, 0.0, 0.0, 0.0, 0.0, 0.0, 0.0, 0.0, 0.0, 0.0, 0.0, 0.0, 0.0, 0.0, 0.0, 0.0, 0.0, 0.0, 0.0, 0.0, 0.0, 0.0, 0.0, 0.0, 0.0, 0.0, 0.0, 0.0, 0.0, 0.0, 0.0, 0.0, 0.0, 0.0, 0.0, 0.0, 0.0, 0.0, 0.0, 0.0, 0.0, 0.0, 0.0, 0.0, 0.0, 0.0, 0.0, 0.0, 0.0, 0.0, 0.0, 0.0, 0.0, 0.0, 0.0, 0.0, 0.0, 0.0, 0.0, 0.0, 0.0, 0.0, 0.0, 0.0, 0.0, 0.0, 0.0, 0.0, 0.0, 0.0, 0.0, 0.0, 0.0, 0.0, 0.0, 0.0, 0.0, 0.0, 0.0, 0.0, 0.0, 0.0, 0.0, 0.0, 0.0, 0.0, 0.0, 0.0, 0.0, 0.0, 0.0, 0.0, 0.0, 0.0, 0.0, 0.0, 0.0, 0.0, 0.0, 0.0, 0.0, 0.0, 0.0, 0.0, 0.0, 0.0, 0.0, 0.0, 0.0, 0.0, 0.0, 0.0, 0.0, 0.0, 0.0, 0.0, 0.0, 0.0, 0.0, 0.0, 0.0, 0.0, 0.0, 0.0, 0.0, 0.0, 0.0, 0.0, 0.0, 0.0, 0.0, 0.0, 0.0, 0.0, 0.0, 0.0, 0.0, 0.0, 0.0, 0.0, 0.0, 0.0, 0.0, 0.0, 0.0, 0.0, 0.0, 0.0, 0.0, 0.0, 0.0, 0.0, 0.0, 0.0, 0.0, 0.0, 0.0, 0.0, 0.0, 0.0, 0.0, 0.0, 0.0, 0.0, 0.0, 0.0, 0.0, 0.0, 0.0, 0.0, 0.0, 0.0, 0.0, 0.0, 0.0, 0.0, 0.0, 0.0, 0.0, 0.0, 0.0, 0.0, 0.0, 0.0, 0.0, 0.0, 0.0, 0.0, 0.0, 0.0, 0.0, 0.0, 0.0, 0.0, 0.0, 0.0, 0.0, 0.0, 0.0, 0.0, 0.0, 0.0, 0.0, 0.0, 0.0, 0.0, 0.0, 0.0, 0.0, 0.0, 0.0, 0.0, 0.0, 0.0, 0.0, 0.0, 0.0, 0.0, 0.0, 0.0, 0.0, 0.0, 0.0, 0.0, 0.0, 0.0, 0.0, 0.0, 0.0, 0.0, 0.0, 0.0, 0.0, 0.0, 0.0, 0.0, 0.0, 0.0, 0.0, 0.0, 0.0, 0.0, 0.0, 0.0, 0.0, 0.0, 0.0, 0.0, 0.0, 0.0, 0.0, 0.0, 0.0, 0.0, 0.0, 0.0, 0.0, 0.0, 0.0, 0.0, 0.0, 0.0, 0.0, 0.0, 0.0, 0.0, 0.0, 0.0, 0.0, 0.0, 0.0, 0.0, 0.0, 0.0, 0.0, 0.0, 0.0, 0.0, 0.0, 0.0, 0.0, 0.0, 0.0, 0.0, 0.0, 0.0, 0.0, 0.0, 0.0, 0.0, 0.0, 0.0, 0.0, 0.0, 0.0, 0.0, 0.0, 0.0, 0.0, 0.0, 0.0, 0.0, 0.0, 0.0, 0.0, 0.0, 0.0, 0.0, 0.0, 0.0, 0.0, 0.0, 0.0, 0.0, 0.0, 0.0, 0.0, 0.0, 0.0, 0.0, 0.0, 0.0, 0.0, 0.0, 0.0, 0.0, 0.0, 0.0, 0.0, 0.0, 0.0, 0.0, 0.0, 0.0, 0.0, 0.0, 0.0, 0.0, 0.0, 0.0, 0.0, 0.0, 0.0, 0.0, 0.0, 0.0, 0.0, 0.0, 0.0, 0.0, 0.0, 0.0, 0.0, 0.0, 0.0, 0.0, 0.0, 0.0, 0.0, 0.0, 0.0, 0.0, 0.0, 0.0, 0.0, 0.0, 0.0, 0.0, 0.0, 0.0, 0.0, 0.0, 0.0, 0.0, 0.0, 0.0, 0.0, 0.0, 0.0, 0.0, 0.0, 0.0, 0.0, 0.0, 0.0, 0.0, 0.0, 0.0, 0.0, 0.0, 0.0, 0.0, 0.0, 0.0, 0.0, 0.0, 0.0, 0.0, 0.0, 0.0, 0.0, 0.0, 0.0, 0.0, 0.0, 0.0, 0.0, 0.0, 0.0, 0.0, 0.0, 0.0, 0.0, 0.0, 0.0, 0.0, 0.0, 0.0, 0.0, 0.0, 0.0, 0.0, 0.0, 0.0, 0.0, 0.0, 0.0, 0.0, 0.0, 0.0, 0.0, 0.0, 0.0, 0.0, 0.0, 0.0, 0.0, 0.0, 0.0, 0.0, 0.0, 0.0, 0.0, 0.0, 0.0, 0.0, 0.0, 0.0, 0.0, 0.0, 0.0, 0.0, 0.0, 0.0, 0.0, 0.0, 0.0, 0.0, 0.0, 0.0, 0.0, 0.0, 0.0, 0.0, 0.0, 0.0, 0.0, 0.0, 0.0, 0.0, 0.0, 0.0, 0.0, 0.0, 0.0, 0.0, 0.0, 0.0, 0.0, 0.0, 0.0, 0.0, 0.0, 0.0, 0.0, 0.0, 0.0, 0.0, 0.0, 0.0, 0.0, 0.0, 0.0, 0.0, 0.0, 0.0, 0.0, 0.0, 0.0, 0.0, 0.0, 0.0, 0.0, 0.0, 0.0, 0.0, 0.0, 0.0, 0.0, 0.0, 0.0, 0.0, 0.0, 0.0, 0.0, 0.0, 0.0, 0.0, 0.0, 0.0, 0.0, 0.0, 0.0, 0.0, 0.0, 0.0, 0.0, 0.0, 0.0, 0.0, 0.0, 0.0, 0.0, 0.0, 0.0, 0.0, 0.0, 0.0, 0.0, 0.0, 0.0, 0.0, 0.0, 0.0, 0.0, 0.0, 0.0, 0.0, 0.0, 0.0, 0.0, 0.0, 0.0, 0.0, 0.0, 0.0, 0.0, 0.0, 0.0, 0.0, 0.0, 0.0, 0.0, 0.0, 0.0, 0.0, 0.0, 0.0, 0.0, 0.0, 0.0, 0.0, 0.0, 0.0, 0.0, 0.0, 0.0, 0.0, 0.0, 0.0, 0.0, 0.0, 0.0, 0.0, 0.0, 0.0, 0.0, 0.0, 0.0, 0.0, 0.0, 0.0, 0.0, 0.0, 0.0, 0.0, 0.0, 0.0, 0.0, 0.0, 0.0, 0.0, 0.0, 0.0, 0.0, 0.0, 0.0, 0.0, 0.0, 0.0, 0.0, 0.0, 0.0, 0.0, 0.0, 0.0, 0.0, 0.0, 0.0, 0.0, 0.0, 0.0, 0.0, 0.0, 0.0, 0.0, 0.0, 0.0, 0.0, 0.0, 0.0, 0.0, 0.0, 0.0, 0.0, 0.0, 0.0, 0.0, 0.0, 0.0, 0.0, 0.0, 0.0, 0.0, 0.0, 0.0, 0.0, 0.0, 0.0, 0.0, 0.0, 0.0, 0.0, 0.0, 0.0, 0.0, 0.0, 0.0, 0.0, 0.0, 0.0, 0.0, 0.0, 0.0, 0.0, 0.0, 0.0, 0.0, 0.0, 0.0, 0.0, 0.0, 0.0, 0.0, 0.0, 0.0, 0.0, 0.0, 0.0, 0.0, 0.0, 0.0, 0.0, 0.0, 0.0, 0.0, 0.0, 0.0, 0.0, 0.0, 0.0, 0.0, 0.0, 0.0, 0.0, 0.0, 0.0, 0.0, 0.0, 0.0, 0.0, 0.0, 0.0, 0.0, 0.0, 0.0, 0.0, 0.0, 0.0, 0.0, 0.0, 0.0, 0.0, 0.0, 0.0, 0.0, 0.0, 0.0, 0.0, 0.0, 0.0, 0.0, 0.0, 0.0, 0.0, 0.0, 0.0, 0.0, 0.0, 0.0, 0.0, 0.0, 0.0, 0.0, 0.0, 0.0, 0.0, 0.0, 0.0, 0.0, 0.0, 0.0, 0.0, 0.0, 0.0, 0.0, 0.0, 0.0, 0.0, 0.0, 0.0, 0.0, 0.0, 0.0, 0.0, 0.0, 0.0, 0.0, 0.0, 0.0, 0.0, 0.0, 0.0, 0.0, 0.0, 0.0, 0.0, 0.0, 0.0, 0.0, 0.0, 0.0, 0.0, 0.0, 0.0, 0.0, 0.0, 0.0, 0.0, 0.0, 0.0, 0.0, 0.0, 0.0, 0.0, 0.0, 0.0, 0.0, 0.0, 0.0, 0.0, 0.0, 0.0, 0.0, 0.0, 0.0, 0.0, 0.0, 0.0, 0.0, 0.0, 0.0, 0.0, 0.0, 0.0, 0.0, 0.0, 0.0, 0.0, 0.0, 0.0, 0.0, 0.0, 0.0, 0.0, 0.0, 0.0, 0.0, 0.0, 0.0, 0.0, 0.0, 0.0, 0.0, 0.0, 0.0, 0.0, 0.0, 0.0, 0.0, 0.0, 0.0, 0.0, 0.0, 0.0, 0.0, 0.0, 0.0, 0.0, 0.0, 0.0, 0.0, 0.0, 0.0, 0.0, 0.0, 0.0, 0.0, 0.0, 0.0, 0.0, 0.0, 0.0, 0.0, 0.0, 0.0, 0.0, 0.0, 0.0, 0.0, 0.0, 0.0, 0.0, 0.0, 0.0, 0.0, 0.0, 0.0, 0.0, 0.0, 0.0, 0.0, 0.0, 0.0, 0.0, 0.0, 0.0, 0.0, 0.0, 0.0, 0.0, 0.0, 0.0, 0.0, 0.0, 0.0, 0.0, 0.0, 0.0, 0.0, 0.0, 0.0, 0.0, 0.0, 0.0, 0.0, 0.0, 0.0, 0.0, 0.0, 0.0, 0.0, 0.0, 0.0, 0.0, 0.0, 0.0, 0.0, 0.0, 0.0, 0.0, 0.0, 0.0, 0.0, 0.0, 0.0, 0.0, 0.0, 0.0, 0.0, 0.0, 0.0, 0.0, 0.0, 0.0, 0.0, 0.0, 0.0, 0.0, 0.0, 0.0, 0.0, 0.0, 0.0, 0.0, 0.0, 0.0, 0.0, 0.0, 0.0, 0.0, 0.0, 0.0, 0.0, 0.0, 0.0, 0.0, 0.0, 0.0, 0.0, 0.0, 0.0, 0.0, 0.0, 0.0, 0.0, 0.0, 0.0, 0.0, 0.0, 0.0, 0.0, 0.0, 0.0, 0.0, 0.0, 0.0, 0.0, 0.0, 0.0, 0.0, 0.0, 0.0, 0.0, 0.0, 0.0, 0.0, 0.0, 0.0, 0.0, 0.0, 0.0, 0.0, 0.0, 0.0, 0.0, 0.0, 0.0, 0.0, 0.0, 0.0, 0.0, 0.0, 0.0, 0.0, 0.0, 0.0, 0.0, 0.0, 0.0, 0.0, 0.0, 0.0, 0.0, 0.0, 0.0, 0.0, 0.0, 0.0, 0.0, 0.0, 0.0, 0.0, 0.0, 0.0, 0.0, 0.0, 0.0, 0.0, 0.0, 0.0, 0.0, 0.0, 0.0, 0.0, 0.0, 0.0, 0.0, 0.0, 0.0, 0.0, 0.0, 0.0, 0.0, 0.0, 0.0, 0.0, 0.0, 0.0, 0.0, 0.0, 0.0, 0.0, 0.0, 0.0, 0.0, 0.0, 0.0, 0.0, 0.0, 0.0, 0.0, 0.0, 0.0, 0.0, 0.0, 0.0, 0.0, 0.0, 0.0, 0.0, 0.0, 0.0, 0.0, 0.0, 0.0, 0.0, 0.0, 0.0, 0.0, 0.0, 0.0, 0.0, 0.0, 0.0, 0.0, 0.0, 0.0, 0.0, 0.0, 0.0, 0.0, 0.0, 0.0, 0.0, 0.0, 0.0, 0.0, 0.0, 0.0, 0.0, 0.0, 0.0, 0.0, 0.0, 0.0, 0.0, 0.0, 0.0, 0.0, 0.0, 0.0, 0.0, 0.0, 0.0, 0.0, 0.0, 0.0, 0.0, 0.0, 0.0, 0.0, 0.0, 0.0, 0.0, 0.0, 0.0, 0.0, 0.0, 0.0, 0.0, 0.0, 0.0, 0.0, 0.0, 0.0, 0.0, 0.0, 0.0, 0.0, 0.0, 0.0, 0.0, 0.0, 0.0, 0.0, 0.0, 0.0, 0.0, 0.0, 0.0, 0.0, 0.0, 0.0, 0.0, 0.0, 0.0, 0.0, 0.0, 0.0, 0.0, 0.0, 0.0, 0.0, 0.0, 0.0, 0.0, 0.0, 0.0, 0.0, 0.0, 0.0, 0.0, 0.0, 0.0, 0.0, 0.0, 0.0, 0.0, 0.0, 0.0, 0.0, 0.0, 0.0, 0.0, 0.0, 0.0, 0.0, 0.0, 0.0, 0.0, 0.0, 0.0, 0.0, 0.0, 0.0, 0.0, 0.0, 0.0, 0.0, 0.0, 0.0, 0.0, 0.0, 0.0, 0.0, 0.0, 0.0, 0.0, 0.0, 0.0, 0.0, 0.0, 0.0, 0.0, 0.0, 0.0, 0.0, 0.0, 0.0, 0.0, 0.0, 0.0, 0.0, 0.0, 0.0, 0.0, 0.0, 0.0, 0.0, 0.0, 0.0, 0.0, 0.0, 0.0, 0.0, 0.0, 0.0, 0.0, 0.0, 0.0, 0.0, 0.0, 0.0, 0.0, 0.0, 0.0, 0.0, 0.0, 0.0, 0.0, 0.0, 0.0, 0.0, 0.0, 0.0, 0.0, 0.0, 0.0, 0.0, 0.0, 0.0, 0.0, 0.0, 0.0, 0.0, 0.0, 0.0, 0.0, 0.0, 0.0, 0.0, 0.0, 0.0, 0.0, 0.0, 0.0, 0.0, 0.0, 0.0, 0.0, 0.0, 0.0, 0.0, 0.0, 0.0, 0.0, 0.0, 0.0, 0.0, 0.0, 0.0, 0.0, 0.0, 0.0, 0.0, 0.0, 0.0, 0.0, 0.0, 0.0, 0.0, 0.0, 0.0, 0.0, 0.0, 0.0, 0.0, 0.0, 0.0, 0.0, 0.0, 0.0, 0.0, 0.0, 0.0, 0.0, 0.0, 0.0, 0.0, 0.0, 0.0, 0.0, 0.0, 0.0, 0.0, 0.0, 0.0, 0.0, 0.0, 0.0, 0.0, 0.0, 0.0, 0.0, 0.0, 0.0, 0.0, 0.0, 0.0, 0.0, 0.0, 0.0, 0.0, 0.0, 0.0, 0.0, 0.0, 0.0, 0.0, 0.0, 0.0, 0.0, 0.0, 0.0, 0.0, 0.0, 0.0, 0.0, 0.0, 0.0, 0.0, 0.0, 0.0, 0.0, 0.0, 0.0, 0.0, 0.0, 0.0, 0.0, 0.0, 0.0, 0.0, 0.0, 0.0, 0.0, 0.0, 0.0, 0.0, 0.0, 0.0, 0.0, 0.0, 0.0, 0.0, 0.0, 0.0, 0.0, 0.0, 0.0, 0.0, 0.0, 0.0, 0.0, 0.0, 0.0, 0.0, 0.0, 0.0, 0.0, 0.0, 0.0, 0.0, 0.0, 0.0, 0.0, 0.0, 0.0, 0.0, 0.0, 0.0, 0.0, 0.0, 0.0, 0.0, 0.0, 0.0, 0.0, 0.0, 0.0, 0.0, 0.0, 0.0, 0.0, 0.0, 0.0, 0.0, 0.0, 0.0, 0.0, 0.0, 0.0, 0.0, 0.0, 0.0, 0.0, 0.0, 0.0, 0.0, 0.0, 0.0, 0.0, 0.0, 0.0, 0.0, 0.0, 0.0, 0.0, 0.0, 0.0, 0.0, 0.0, 0.0, 0.0, 0.0, 0.0, 0.0, 0.0, 0.0, 0.0, 0.0, 0.0, 0.0, 0.0, 0.0, 0.0, 0.0, 0.0, 0.0, 0.0, 0.0, 0.0, 0.0, 0.0, 0.0, 0.0, 0.0, 0.0, 0.0, 0.0, 0.0, 0.0, 0.0, 0.0, 0.0, 0.0, 0.0, 0.0, 0.0, 0.0, 0.0, 0.0, 0.0, 0.0, 0.0, 0.0, 0.0, 0.0, 0.0, 0.0, 0.0, 0.0, 0.0, 0.0, 0.0, 0.0, 0.0, 0.0, 0.0, 0.0, 0.0, 0.0, 0.0, 0.0, 0.0, 0.0, 0.0, 0.0, 0.0, 0.0, 0.0, 0.0, 0.0, 0.0, 0.0, 0.0, 0.0, 0.0, 0.0, 0.0, 0.0, 0.0, 0.0, 0.0, 0.0, 0.0, 0.0, 0.0, 0.0, 0.0, 0.0, 0.0, 0.0, 0.0, 0.0, 0.0, 0.0, 0.0, 0.0, 0.0, 0.0, 0.0, 0.0, 0.0, 0.0, 0.0, 0.0, 0.0, 0.0, 0.0, 0.0, 0.0, 0.0, 0.0, 0.0, 0.0, 0.0, 0.0, 0.0, 0.0, 0.0, 0.0, 0.0, 0.0, 0.0, 0.0, 0.0, 0.0, 0.0, 0.0, 0.0, 0.0, 0.0, 0.0, 0.0, 0.0, 0.0, 0.0, 0.0, 0.0, 0.0, 0.0, 0.0, 0.0, 0.0, 0.0, 0.0, 0.0, 0.0, 0.0, 0.0, 0.0, 0.0, 0.0, 0.0, 0.0, 0.0, 0.0, 0.0, 0.0, 0.0, 0.0, 0.0, 0.0, 0.0, 0.0, 0.0, 0.0, 0.0, 0.0, 0.0, 0.0, 0.0, 0.0, 0.0, 0.0, 0.0, 0.0, 0.0, 0.0, 0.0, 0.0, 0.0, 0.0, 0.0, 0.0, 0.0, 0.0, 0.0, 0.0, 0.0, 0.0, 0.0, 0.0, 0.0, 0.0, 0.0, 0.0, 0.0, 0.0, 0.0, 0.0, 0.0, 0.0, 0.0, 0.0, 0.0, 0.0, 0.0, 0.0, 0.0, 0.0, 0.0, 0.0, 0.0, 0.0, 0.0, 0.0, 0.0, 0.0, 0.0, 0.0, 0.0, 0.0, 0.0, 0.0, 0.0, 0.0, 0.0, 0.0, 0.0, 0.0, 0.0, 0.0, 0.0, 0.0, 0.0, 0.0, 0.0, 0.0, 0.0, 0.0, 0.0, 0.0, 0.0, 0.0, 0.0, 0.0, 0.0, 0.0, 0.0, 0.0, 0.0, 0.0, 0.0, 0.0, 0.0, 0.0, 0.0, 0.0, 0.0, 0.0, 0.0, 0.0, 0.0, 0.0, 0.0, 0.0, 0.0, 0.0, 0.0, 0.0, 0.0, 0.0, 0.0, 0.0, 0.0, 0.0, 0.0, 0.0, 0.0, 0.0, 0.0, 0.0, 0.0, 0.0, 0.0, 0.0, 0.0, 0.0, 0.0, 0.0, 0.0, 0.0, 0.0, 0.0, 0.0, 0.0, 0.0, 0.0, 0.0, 0.0, 0.0, 0.0, 0.0, 0.0, 0.0, 0.0, 0.0, 0.0, 0.0, 0.0, 0.0, 0.0, 0.0, 0.0, 0.0, 0.0, 0.0, 0.0, 0.0, 0.0, 0.0, 0.0, 0.0, 0.0, 0.0, 0.0, 0.0, 0.0, 0.0, 0.0, 0.0, 0.0, 0.0, 0.0, 0.0, 0.0, 0.0, 0.0, 0.0, 0.0, 0.0, 0.0, 0.0, 0.0, 0.0, 0.0, 0.0, 0.0, 0.0, 0.0, 0.0, 0.0, 0.0, 0.0, 0.0, 0.0, 0.0, 0.0, 0.0, 0.0, 0.0, 0.0, 0.0, 0.0, 0.0, 0.0, 0.0, 0.0, 0.0, 0.0, 0.0, 0.0, 0.0, 0.0, 0.0, 0.0, 0.0, 0.0, 0.0, 0.0, 0.0, 0.0, 0.0, 0.0, 0.0, 0.0, 0.0, 0.0, 0.0, 0.0, 0.0, 0.0, 0.0, 0.0, 0.0, 0.0, 0.0, 0.0, 0.0, 0.0, 0.0, 0.0, 0.0, 0.0, 0.0, 0.0, 0.0, 0.0, 0.0, 0.0, 0.0, 0.0, 0.0, 0.0, 0.0, 0.0, 0.0, 0.0, 0.0, 0.0, 0.0, 0.0, 0.0, 0.0, 0.0, 0.0, 0.0, 0.0, 0.0, 0.0, 0.0, 0.0, 0.0, 0.0, 0.0, 0.0, 0.0, 0.0, 0.0, 0.0, 0.0, 0.0, 0.0, 0.0, 0.0, 0.0, 0.0, 0.0, 0.0, 0.0, 0.0, 0.0, 0.0, 0.0, 0.0, 0.0, 0.0, 0.0, 0.0, 0.0, 0.0, 0.0, 0.0, 0.0, 0.0, 0.0, 0.0, 0.0, 0.0, 0.0, 0.0, 0.0, 0.0, 0.0, 0.0, 0.0, 0.0, 0.0, 0.0, 0.0, 0.0, 0.0, 0.0, 0.0, 0.0, 0.0, 0.0, 0.0, 0.0, 0.0, 0.0, 0.0, 0.0, 0.0, 0.0, 0.0, 0.0, 0.0, 0.0, 0.0, 0.0, 0.0, 0.0, 0.0, 0.0, 0.0, 0.0, 0.0, 0.0, 0.0, 0.0, 0.0, 0.0, 0.0, 0.0, 0.0, 0.0, 0.0, 0.0, 0.0, 0.0, 0.0, 0.0, 0.0, 0.0, 0.0, 0.0, 0.0, 0.0, 0.0, 0.0, 0.0, 0.0, 0.0, 0.0, 0.0, 0.0, 0.0, 0.0, 0.0, 0.0, 0.0, 0.0, 0.0, 0.0, 0.0, 0.0, 0.0, 0.0, 0.0, 0.0, 0.0, 0.0, 0.0, 0.0, 0.0, 0.0, 0.0, 0.0, 0.0, 0.0, 0.0, 0.0, 0.0, 0.0, 0.0, 0.0, 0.0, 0.0, 0.0, 0.0, 0.0, 0.0, 0.0, 0.0, 0.0, 0.0, 0.0, 0.0, 0.0, 0.0, 0.0, 0.0, 0.0, 0.0, 0.0, 0.0, 0.0, 0.0, 0.0, 0.0, 0.0, 0.0, 0.0, 0.0, 0.0, 0.0, 0.0, 0.0, 0.0, 0.0, 0.0, 0.0, 0.0, 0.0, 0.0, 0.0, 0.0, 0.0, 0.0, 0.0, 0.0, 0.0, 0.0, 0.0, 0.0, 0.0, 0.0, 0.0, 0.0, 0.0, 0.0, 0.0, 0.0, 0.0, 0.0, 0.0, 0.0, 0.0, 0.0, 0.0, 0.0, 0.0, 0.0, 0.0, 0.0, 0.0, 0.0, 0.0, 0.0, 0.0, 0.0, 0.0, 0.0, 0.0, 0.0, 0.0, 0.0, 0.0, 0.0, 0.0, 0.0, 0.0, 0.0, 0.0, 0.0, 0.0, 0.0, 0.0, 0.0, 0.0, 0.0, 0.0, 0.0, 0.0, 0.0, 0.0, 0.0, 0.0, 0.0, 0.0, 0.0, 0.0, 0.0, 0.0, 0.0, 0.0, 0.0, 0.0, 0.0, 0.0, 0.0, 0.0, 0.0, 0.0, 0.0, 0.0, 0.0, 0.0, 0.0, 0.0, 0.0, 0.0, 0.0, 0.0, 0.0, 0.0, 0.0, 0.0, 0.0, 0.0, 0.0, 0.0, 0.0, 0.0, 0.0, 0.0, 0.0, 0.0, 0.0, 0.0, 0.0, 0.0, 0.0, 0.0, 0.0, 0.0, 0.0, 0.0, 0.0, 0.0, 0.0, 0.0, 0.0, 0.0, 0.0, 0.0, 0.0, 0.0, 0.0, 0.0, 0.0, 0.0, 0.0, 0.0, 0.0, 0.0, 0.0, 0.0, 0.0, 0.0, 0.0, 0.0, 0.0, 0.0, 0.0, 0.0, 0.0, 0.0, 0.0, 0.0, 0.0, 0.0, 0.0, 0.0, 0.0, 0.0, 0.0, 0.0, 0.0, 0.0, 0.0, 0.0, 0.0, 0.0, 0.0, 0.0, 0.0, 0.0, 0.0, 0.0, 0.0, 0.0, 0.0, 0.0, 0.0, 0.0, 0.0, 0.0, 0.0, 0.0, 0.0, 0.0, 0.0, 0.0, 0.0, 0.0, 0.0, 0.0, 0.0, 0.0, 0.0, 0.0, 0.0, 0.0, 0.0, 0.0, 0.0, 0.0, 0.0, 0.0, 0.0, 0.0, 0.0, 0.0, 0.0, 0.0, 0.0, 0.0, 0.0, 0.0, 0.0, 0.0, 0.0, 0.0, 0.0, 0.0, 0.0, 0.0, 0.0, 0.0, 0.0, 0.0, 0.0, 0.0, 0.0, 0.0, 0.0, 0.0, 0.0, 0.0, 0.0, 0.0, 0.0, 0.0, 0.0, 0.0, 0.0, 0.0, 0.0, 0.0, 0.0, 0.0, 0.0, 0.0, 0.0, 0.0, 0.0, 0.0, 0.0, 0.0, 0.0, 0.0, 0.0, 0.0, 0.0, 0.0, 0.0, 0.0, 0.0, 0.0, 0.0, 0.0, 0.0, 0.0, 0.0, 0.0, 0.0, 0.0, 0.0, 0.0, 0.0, 0.0, 0.0, 0.0, 0.0, 0.0, 0.0, 0.0, 0.0, 0.0, 0.0, 0.0, 0.0, 0.0, 0.0, 0.0, 0.0, 0.0, 0.0, 0.0, 0.0, 0.0, 0.0, 0.0, 0.0, 0.0, 0.0, 0.0, 0.0, 0.0, 0.0, 0.0, 0.0, 0.0, 0.0, 0.0, 0.0, 0.0, 0.0, 0.0, 0.0, 0.0, 0.0, 0.0, 0.0, 0.0, 0.0, 0.0, 0.0, 0.0, 0.0, 0.0, 0.0, 0.0, 0.0, 0.0, 0.0, 0.0, 0.0, 0.0, 0.0, 0.0, 0.0, 0.0, 0.0, 0.0, 0.0, 0.0, 0.0, 0.0, 0.0, 0.0, 0.0, 0.0, 0.0, 0.0, 0.0, 0.0, 0.0, 0.0, 0.0, 0.0, 0.0, 0.0, 0.0, 0.0, 0.0, 0.0, 0.0, 0.0, 0.0, 0.0, 0.0, 0.0, 0.0, 0.0, 0.0, 0.0, 0.0, 0.0, 0.0, 0.0, 0.0, 0.0, 0.0, 0.0, 0.0, 0.0, 0.0, 0.0, 0.0, 0.0, 0.0, 0.0, 0.0, 0.0, 0.0, 0.0, 0.0, 0.0])
me_cube.materials.append(mat_wall_2_core)
me_cube.materials.append(mat_wall_2_deco)
me_cube.use_mirror_vertex_groups = False
me_cube.update()

# ---- objects
ob_cube = bpy.data.objects.new('Cube', me_cube)
ob_light = bpy.data.objects.new('Light', light_light)
ob_camera = bpy.data.objects.new('Camera', cam_camera)

# ---- transforms, parenting, visibility, modifiers, constraints
ob_cube.location = (-0.145, 0.144, 0.0)
ob_cube.lock_rotations_4d = False
ob_cube.empty_display_type = 'ARROWS'
ob_cube.lineart.crease_threshold = 0.0
ob_light.location = (4.076, 1.005, 5.904)
ob_light.rotation_euler = (0.6503, 0.05522, 1.866)
ob_light.lock_rotations_4d = False
ob_light.empty_display_type = 'ARROWS'
ob_light.color = (0.0, 0.0, 0.0, 0.0)
ob_light.lineart.crease_threshold = 0.0
ob_camera.location = (7.359, -6.926, 4.958)
ob_camera.rotation_euler = (1.109, 0.0, 0.8149)
ob_camera.lock_rotations_4d = False
ob_camera.empty_display_type = 'ARROWS'
ob_camera.color = (0.0, 0.0, 0.0, 0.0)
ob_camera.display_type = 'WIRE'
ob_camera.lineart.crease_threshold = 0.0

# ---- collection membership
col_collection.objects.link(ob_cube)
col_collection.objects.link(ob_light)
col_collection.objects.link(ob_camera)

# ---- scene / render settings (as saved in the file)
scene.camera = ob_camera
scene.frame_start = 1; scene.frame_end = 250; scene.frame_set(1)
scene.render.engine = 'BLENDER_EEVEE_NEXT'
scene.cycles.sampling_pattern = 'TABULATED_SOBOL'
scene.view_settings.view_transform = 'Filmic'
bpy.context.view_layer.update()
